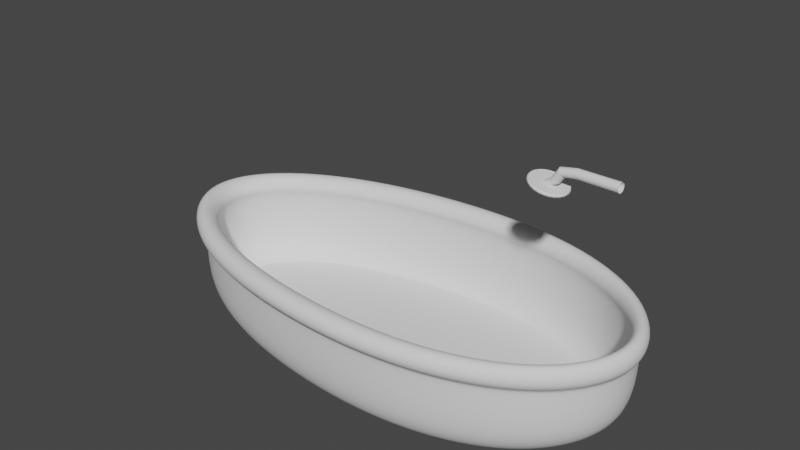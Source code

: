 # Source: ba_era.blend  (saved by Blender 2.93.20; exported with 4.5.12 LTS)
import bpy
from mathutils import Matrix  # noqa: F401  (used for matrix-valued properties, if any)

bpy.ops.wm.read_factory_settings(use_empty=True)
scene = bpy.context.scene
scene.name = 'Scene'

# ---- collections
col_collection = bpy.data.collections.new('Collection'); scene.collection.children.link(col_collection)

# ---- world
world_world = bpy.data.worlds.new('World'); scene.world = world_world
world_world.use_nodes = True; world_world.node_tree.nodes.clear()
_N = world_world.node_tree.nodes; _L = world_world.node_tree.links
n0 = _N.new('ShaderNodeOutputWorld'); n0.name = 'World Output'; n0.location = (300, 300)
n1 = _N.new('ShaderNodeBackground'); n1.name = 'Background'; n1.location = (10, 300)
n1.inputs[0].default_value = (0.05088, 0.05088, 0.05088, 1.0)
_L.new(n1.outputs[0], n0.inputs[0])
n0.is_active_output = True
world_world.color = (0.05088, 0.05088, 0.05088)
world_world.use_sun_shadow = False
world_world.sun_shadow_jitter_overblur = 0.0

# ---- meshes
me_torus = bpy.data.meshes.new('Torus')
me_torus.from_pydata([(4.093, 0.0, 0.0), (4.058, 0.0, 0.1221), (3.976, 0.0, 0.1871), (3.888, 0.0, 0.1645), (3.834, 0.0, 0.06498), (3.838, 0.0, -0.06498), (3.897, 0.0, -0.1645), (3.986, 0.0, -0.1871), (4.064, 0.0, -0.1221), (3.956, 0.5539, 0.0), (3.923, 0.5424, 0.1221), (3.847, 0.5132, 0.1871), (3.765, 0.4801, 0.1645), (3.715, 0.4585, 0.06498), (3.718, 0.4585, -0.06498), (3.773, 0.4801, -0.1645), (3.856, 0.5132, -0.1871), (3.929, 0.5424, -0.1221), (3.59, 1.07, 0.0), (3.563, 1.048, 0.1221), (3.503, 0.9915, 0.1871), (3.438, 0.9275, 0.1645), (3.4, 0.8857, 0.06498), (3.402, 0.8857, -0.06498), (3.445, 0.9275, -0.1645), (3.51, 0.9915, -0.1871), (3.568, 1.048, -0.1221), (3.029, 1.513, 0.0), (3.012, 1.482, 0.1221), (2.974, 1.402, 0.1871), (2.937, 1.312, 0.1645), (2.916, 1.253, 0.06498), (2.918, 1.253, -0.06498), (2.942, 1.312, -0.1645), (2.98, 1.402, -0.1871), (3.016, 1.482, -0.1221), (2.296, 1.853, 0.0), (2.291, 1.815, 0.1221), (2.284, 1.717, 0.1871), (2.281, 1.606, 0.1645), (2.283, 1.534, 0.06498), (2.285, 1.534, -0.06498), (2.286, 1.606, -0.1645), (2.289, 1.717, -0.1871), (2.294, 1.815, -0.1221), (1.436, 2.067, 0.0), (1.444, 2.024, 0.1221), (1.469, 1.915, 0.1871), (1.505, 1.792, 0.1645), (1.533, 1.711, 0.06498), (1.535, 1.711, -0.06498), (1.51, 1.792, -0.1645), (1.474, 1.915, -0.1871), (1.447, 2.024, -0.1221), (0.4649, 2.14, 0.0), (0.4801, 2.096, 0.1221), (0.5294, 1.983, 0.1871), (0.5955, 1.855, 0.1645), (0.6461, 1.771, 0.06498), (0.6509, 1.771, -0.06498), (0.6073, 1.855, -0.1645), (0.5419, 1.983, -0.1871), (0.4877, 2.096, -0.1221), (-0.6599, 2.067, 0.0), (-0.6413, 2.024, 0.1221), (-0.5754, 1.915, 0.1871), (-0.483, 1.792, 0.1645), (-0.4099, 1.711, 0.06498), (-0.4022, 1.711, -0.06498), (-0.4639, 1.792, -0.1645), (-0.5548, 1.915, -0.1871), (-0.6285, 2.024, -0.1221), (-1.735, 1.853, 0.0), (-1.715, 1.815, 0.1221), (-1.641, 1.717, 0.1871), (-1.534, 1.606, 0.1645), (-1.446, 1.534, 0.06498), (-1.436, 1.534, -0.06498), (-1.509, 1.606, -0.1645), (-1.614, 1.717, -0.1871), (-1.698, 1.815, -0.1221), (-2.649, 1.513, 0.0), (-2.629, 1.482, 0.1221), (-2.55, 1.402, 0.1871), (-2.433, 1.312, 0.1645), (-2.337, 1.253, 0.06498), (-2.325, 1.253, -0.06498), (-2.402, 1.312, -0.1645), (-2.516, 1.402, -0.1871), (-2.608, 1.482, -0.1221), (-3.358, 1.07, 0.0), (-3.336, 1.048, 0.1221), (-3.249, 0.9915, 0.1871), (-3.122, 0.9275, 0.1645), (-3.019, 0.8857, 0.06498), (-3.004, 0.8857, -0.06498), (-3.086, 0.9275, -0.1645), (-3.209, 0.9915, -0.1871), (-3.31, 1.048, -0.1221), (-3.828, 0.5539, 0.0), (-3.801, 0.5424, 0.1221), (-3.702, 0.5132, 0.1871), (-3.564, 0.4801, 0.1645), (-3.454, 0.4585, 0.06498), (-3.437, 0.4585, -0.06498), (-3.522, 0.4801, -0.1645), (-3.655, 0.5132, -0.1871), (-3.771, 0.5424, -0.1221), (-4.001, 1.871e-07, 0.0), (-3.972, 1.832e-07, 0.1221), (-3.866, 1.734e-07, 0.1871), (-3.721, 1.622e-07, 0.1645), (-3.606, 1.549e-07, 0.06498), (-3.588, 1.549e-07, -0.06498), (-3.675, 1.622e-07, -0.1645), (-3.814, 1.734e-07, -0.1871), (-3.939, 1.832e-07, -0.1221), (-3.828, -0.5539, 0.0), (-3.801, -0.5424, 0.1221), (-3.702, -0.5132, 0.1871), (-3.564, -0.4801, 0.1645), (-3.454, -0.4585, 0.06498), (-3.438, -0.4585, -0.06498), (-3.522, -0.4801, -0.1645), (-3.655, -0.5132, -0.1871), (-3.771, -0.5424, -0.1221), (-3.358, -1.07, 0.0), (-3.337, -1.048, 0.1221), (-3.251, -0.9915, 0.1871), (-3.126, -0.9275, 0.1645), (-3.024, -0.8857, 0.06498), (-3.009, -0.8857, -0.06498), (-3.09, -0.9275, -0.1645), (-3.21, -0.9915, -0.1871), (-3.311, -1.048, -0.1221), (-2.651, -1.513, 0.0), (-2.631, -1.482, 0.1221), (-2.552, -1.402, 0.1871), (-2.436, -1.312, 0.1645), (-2.34, -1.253, 0.06498), (-2.328, -1.253, -0.06498), (-2.406, -1.312, -0.1645), (-2.519, -1.402, -0.1871), (-2.61, -1.482, -0.1221), (-1.727, -1.853, 0.0), (-1.707, -1.815, 0.1221), (-1.633, -1.717, 0.1871), (-1.524, -1.606, 0.1645), (-1.437, -1.534, 0.06498), (-1.427, -1.534, -0.06498), (-1.501, -1.606, -0.1645), (-1.607, -1.717, -0.1871), (-1.691, -1.815, -0.1221), (-0.6302, -2.067, 0.0), (-0.6106, -2.024, 0.1221), (-0.5436, -1.915, 0.1871), (-0.4508, -1.792, 0.1645), (-0.3782, -1.711, 0.06498), (-0.3715, -1.711, -0.06498), (-0.4343, -1.792, -0.1645), (-0.5258, -1.915, -0.1871), (-0.5995, -2.024, -0.1221), (0.519, -2.14, 0.0), (0.5351, -2.096, 0.1221), (0.5843, -1.983, 0.1871), (0.6505, -1.855, 0.1645), (0.7026, -1.771, 0.06498), (0.7059, -1.771, -0.06498), (0.6587, -1.855, -0.1645), (0.593, -1.983, -0.1871), (0.5403, -2.096, -0.1221), (1.501, -2.067, 0.0), (1.51, -2.024, 0.1221), (1.537, -1.915, 0.1871), (1.573, -1.792, 0.1645), (1.601, -1.711, 0.06498), (1.601, -1.711, -0.06498), (1.574, -1.792, -0.1645), (1.538, -1.915, -0.1871), (1.511, -2.024, -0.1221), (2.378, -1.853, 0.0), (2.374, -1.815, 0.1221), (2.366, -1.717, 0.1871), (2.361, -1.606, 0.1645), (2.361, -1.534, 0.06498), (2.361, -1.534, -0.06498), (2.362, -1.606, -0.1645), (2.366, -1.717, -0.1871), (2.374, -1.815, -0.1221), (3.101, -1.513, 0.0), (3.085, -1.482, 0.1221), (3.047, -1.402, 0.1871), (3.007, -1.312, 0.1645), (2.984, -1.253, 0.06498), (2.985, -1.253, -0.06498), (3.01, -1.312, -0.1645), (3.05, -1.402, -0.1871), (3.086, -1.482, -0.1221), (3.638, -1.07, 0.0), (3.613, -1.048, 0.1221), (3.552, -0.9915, 0.1871), (3.487, -0.9275, 0.1645), (3.447, -0.8857, 0.06498), (3.449, -0.8857, -0.06498), (3.492, -0.9275, -0.1645), (3.557, -0.9915, -0.1871), (3.616, -1.048, -0.1221), (3.979, -0.5539, 0.0), (3.946, -0.5424, 0.1221), (3.871, -0.5132, 0.1871), (3.789, -0.4801, 0.1645), (3.738, -0.4585, 0.06498), (3.741, -0.4585, -0.06498), (3.796, -0.4801, -0.1645), (3.879, -0.5132, -0.1871), (3.951, -0.5424, -0.1221), (3.415, 0.9263, -1.076), (3.48, 0.9903, -1.098), (0.5771, 1.854, -1.076), (-0.4941, 1.791, -1.076), (0.5117, 1.982, -1.098), (-0.585, 1.914, -1.098), (2.255, 1.605, -1.076), (1.479, 1.791, -1.076), (-0.5559, -1.917, -1.098), (0.5628, -1.984, -1.098), (-2.436, -1.313, -1.076), (-1.531, -1.608, -1.076), (-3.116, 0.9263, -1.076), (-3.239, 0.9903, -1.098), (-1.637, -1.719, -1.098), (-2.546, 1.401, -1.098), (-1.539, 1.605, -1.076), (2.336, -1.719, -1.098), (3.019, -1.403, -1.098), (0.6285, -1.856, -1.076), (1.544, -1.793, -1.076), (3.461, -0.9287, -1.076), (3.527, -0.9927, -1.098), (3.826, 0.512, -1.098), (-3.845, -0.001196, -1.098), (-3.685, -0.5144, -1.098), (2.98, -1.313, -1.076), (2.912, 1.31, -1.076), (2.95, 1.401, -1.098), (2.259, 1.716, -1.098), (1.444, 1.914, -1.098), (-2.549, -1.403, -1.098), (-3.552, 0.4789, -1.076), (-3.685, 0.512, -1.098), (-3.552, -0.4813, -1.076), (-3.12, -0.9287, -1.076), (1.508, -1.917, -1.098), (-1.644, 1.716, -1.098), (-0.4645, -1.793, -1.076), (3.765, -0.4813, -1.076), (3.848, -0.5144, -1.098), (3.867, -0.001196, -1.076), (3.956, -0.001196, -1.098), (-2.433, 1.31, -1.076), (2.332, -1.608, -1.076), (-3.706, -0.001196, -1.076), (3.743, 0.4789, -1.076), (-3.24, -0.9927, -1.098), (3.011, 0.809, -1.404), (3.068, 0.8649, -1.424), (0.531, 1.619, -1.404), (-0.4051, 1.564, -1.404), (0.4739, 1.731, -1.424), (-0.4845, 1.672, -1.424), (1.998, 1.402, -1.404), (1.32, 1.564, -1.404), (-0.4591, -1.675, -1.424), (0.5185, -1.734, -1.424), (-2.102, -1.148, -1.404), (-1.311, -1.405, -1.404), (-2.697, 0.809, -1.404), (-2.803, 0.8649, -1.424), (-1.404, -1.502, -1.424), (-2.198, 1.224, -1.424), (-1.318, 1.402, -1.404), (2.068, -1.502, -1.424), (2.665, -1.227, -1.424), (0.5759, -1.622, -1.404), (1.376, -1.567, -1.404), (3.051, -0.812, -1.404), (3.109, -0.8679, -1.424), (3.37, 0.447, -1.424), (-3.333, -0.001496, -1.424), (-3.193, -0.45, -1.424), (2.631, -1.148, -1.404), (2.571, 1.145, -1.404), (2.605, 1.224, -1.424), (2.0, 1.499, -1.424), (1.289, 1.672, -1.424), (-2.201, -1.227, -1.424), (-3.078, 0.418, -1.404), (-3.193, 0.447, -1.424), (-3.078, -0.421, -1.404), (-2.7, -0.812, -1.404), (1.344, -1.675, -1.424), (-1.41, 1.499, -1.424), (-0.3792, -1.567, -1.404), (3.317, -0.421, -1.404), (3.39, -0.45, -1.424), (3.406, -0.001496, -1.404), (3.484, -0.001496, -1.424), (-2.099, 1.145, -1.404), (2.064, -1.405, -1.404), (-3.211, -0.001496, -1.404), (3.298, 0.418, -1.404), (-2.805, -0.8679, -1.424), (-3.188, -0.435, -1.328), (-2.797, -0.8391, -1.328), (1.415, -1.62, -1.328), (2.126, -1.452, -1.328), (-0.4258, 1.617, -1.328), (-3.188, 0.4322, -1.328), (2.057, 1.449, -1.328), (-2.794, 0.8362, -1.328), (-1.369, 1.449, -1.328), (-2.176, 1.183, -1.328), (3.105, 0.8362, -1.328), (2.65, 1.183, -1.328), (-2.179, -1.186, -1.328), (2.712, -1.186, -1.328), (0.5881, -1.677, -1.328), (3.513, -0.001426, -1.328), (3.421, -0.435, -1.328), (0.5417, 1.674, -1.328), (1.357, 1.617, -1.328), (3.401, 0.4322, -1.328), (3.147, -0.8391, -1.328), (-0.399, -1.62, -1.328), (-1.362, -1.452, -1.328), (-3.326, -0.001426, -1.328), (-3.213, -0.4382, -1.31), (1.424, -1.632, -1.31), (-0.4305, 1.629, -1.31), (-1.381, 1.46, -1.31), (3.126, 0.8425, -1.31), (0.5909, -1.689, -1.31), (3.445, -0.4382, -1.31), (0.5441, 1.686, -1.31), (1.365, 1.629, -1.31), (-1.374, -1.463, -1.31), (-2.82, -0.8453, -1.31), (2.141, -1.463, -1.31), (-3.213, 0.4354, -1.31), (2.071, 1.46, -1.31), (-2.816, 0.8425, -1.31), (-2.194, 1.192, -1.31), (2.669, 1.192, -1.31), (-2.197, -1.195, -1.31), (2.73, -1.195, -1.31), (3.537, -0.00141, -1.31), (3.425, 0.4354, -1.31), (3.168, -0.8453, -1.31), (-0.4035, -1.632, -1.31), (-3.353, -0.00141, -1.31), (-2.522, -1.402, -0.2695), (-3.213, -0.9916, -0.2695), (1.535, -1.916, -0.2695), (0.5902, -1.983, -0.2695), (-2.519, 1.402, -0.2695), (-1.617, 1.717, -0.2695), (-0.5285, -1.916, -0.2695), (-1.609, -1.717, -0.2695), (3.854, 0.5131, -0.2695), (3.983, -0.0001082, -0.2695), (2.364, -1.717, -0.2695), (3.047, -1.402, -0.2695), (-3.657, 0.5131, -0.2695), (-3.817, -0.000108, -0.2695), (3.508, 0.9914, -0.2695), (2.978, 1.402, -0.2695), (-3.211, 0.9914, -0.2695), (0.5392, 1.983, -0.2695), (-0.5575, 1.915, -0.2695), (2.286, 1.717, -0.2695), (1.472, 1.915, -0.2695), (3.876, -0.5133, -0.2695), (3.555, -0.9916, -0.2695), (-3.657, -0.5133, -0.2695)], [], [(0, 9, 10, 1), (1, 10, 11, 2), (2, 11, 12, 3), (3, 12, 13, 4), (4, 13, 14, 5), (5, 14, 15, 6), (378, 377, 220, 221), (7, 16, 17, 8), (8, 17, 9, 0), (9, 18, 19, 10), (10, 19, 20, 11), (11, 20, 21, 12), (12, 21, 22, 13), (13, 22, 23, 14), (14, 23, 24, 15), (372, 376, 229, 249), (16, 25, 26, 17), (17, 26, 18, 9), (18, 27, 28, 19), (19, 28, 29, 20), (20, 29, 30, 21), (21, 30, 31, 22), (22, 31, 32, 23), (23, 32, 33, 24), (370, 362, 252, 233), (25, 34, 35, 26), (26, 35, 27, 18), (27, 36, 37, 28), (28, 37, 38, 29), (29, 38, 39, 30), (30, 39, 40, 31), (31, 40, 41, 32), (32, 41, 42, 33), (195, 204, 237, 242), (34, 43, 44, 35), (35, 44, 36, 27), (36, 45, 46, 37), (37, 46, 47, 38), (38, 47, 48, 39), (39, 48, 49, 40), (40, 49, 50, 41), (41, 50, 51, 42), (375, 374, 217, 244), (43, 52, 53, 44), (44, 53, 45, 36), (45, 54, 55, 46), (46, 55, 56, 47), (47, 56, 57, 48), (48, 57, 58, 49), (49, 58, 59, 50), (50, 59, 60, 51), (204, 213, 255, 237), (52, 61, 62, 53), (53, 62, 54, 45), (54, 63, 64, 55), (55, 64, 65, 56), (56, 65, 66, 57), (57, 66, 67, 58), (58, 67, 68, 59), (59, 68, 69, 60), (373, 372, 249, 240), (61, 70, 71, 62), (62, 71, 63, 54), (63, 72, 73, 64), (64, 73, 74, 65), (65, 74, 75, 66), (66, 75, 76, 67), (67, 76, 77, 68), (68, 77, 78, 69), (114, 123, 250, 261), (70, 79, 80, 71), (71, 80, 72, 63), (72, 81, 82, 73), (73, 82, 83, 74), (74, 83, 84, 75), (75, 84, 85, 76), (76, 85, 86, 77), (77, 86, 87, 78), (371, 370, 233, 234), (79, 88, 89, 80), (80, 89, 81, 72), (81, 90, 91, 82), (82, 91, 92, 83), (83, 92, 93, 84), (84, 93, 94, 85), (85, 94, 95, 86), (86, 95, 96, 87), (123, 132, 251, 250), (88, 97, 98, 89), (89, 98, 90, 81), (90, 99, 100, 91), (91, 100, 101, 92), (92, 101, 102, 93), (93, 102, 103, 94), (94, 103, 104, 95), (95, 104, 105, 96), (360, 361, 263, 247), (97, 106, 107, 98), (98, 107, 99, 90), (99, 108, 109, 100), (100, 109, 110, 101), (101, 110, 111, 102), (102, 111, 112, 103), (103, 112, 113, 104), (104, 113, 114, 105), (362, 363, 225, 252), (106, 115, 116, 107), (107, 116, 108, 99), (108, 117, 118, 109), (109, 118, 119, 110), (110, 119, 120, 111), (111, 120, 121, 112), (112, 121, 122, 113), (113, 122, 123, 114), (141, 150, 227, 226), (115, 124, 125, 116), (116, 125, 117, 108), (117, 126, 127, 118), (118, 127, 128, 119), (119, 128, 129, 120), (120, 129, 130, 121), (121, 130, 131, 122), (122, 131, 132, 123), (69, 78, 232, 219), (124, 133, 134, 125), (125, 134, 126, 117), (126, 135, 136, 127), (127, 136, 137, 128), (128, 137, 138, 129), (129, 138, 139, 130), (130, 139, 140, 131), (131, 140, 141, 132), (15, 24, 216, 262), (133, 142, 143, 134), (134, 143, 135, 126), (135, 144, 145, 136), (136, 145, 146, 137), (137, 146, 147, 138), (138, 147, 148, 139), (139, 148, 149, 140), (140, 149, 150, 141), (51, 60, 218, 223), (142, 151, 152, 143), (143, 152, 144, 135), (144, 153, 154, 145), (145, 154, 155, 146), (146, 155, 156, 147), (147, 156, 157, 148), (148, 157, 158, 149), (149, 158, 159, 150), (132, 141, 226, 251), (151, 160, 161, 152), (152, 161, 153, 144), (153, 162, 163, 154), (154, 163, 164, 155), (155, 164, 165, 156), (156, 165, 166, 157), (157, 166, 167, 158), (158, 167, 168, 159), (60, 69, 219, 218), (160, 169, 170, 161), (161, 170, 162, 153), (162, 171, 172, 163), (163, 172, 173, 164), (164, 173, 174, 165), (165, 174, 175, 166), (166, 175, 176, 167), (167, 176, 177, 168), (96, 105, 248, 228), (169, 178, 179, 170), (170, 179, 171, 162), (171, 180, 181, 172), (172, 181, 182, 173), (173, 182, 183, 174), (174, 183, 184, 175), (175, 184, 185, 176), (176, 185, 186, 177), (177, 186, 260, 236), (178, 187, 188, 179), (179, 188, 180, 171), (180, 189, 190, 181), (181, 190, 191, 182), (182, 191, 192, 183), (183, 192, 193, 184), (184, 193, 194, 185), (185, 194, 195, 186), (105, 114, 261, 248), (187, 196, 197, 188), (188, 197, 189, 180), (189, 198, 199, 190), (190, 199, 200, 191), (191, 200, 201, 192), (192, 201, 202, 193), (193, 202, 203, 194), (194, 203, 204, 195), (364, 365, 253, 231), (196, 205, 206, 197), (197, 206, 198, 189), (198, 207, 208, 199), (199, 208, 209, 200), (200, 209, 210, 201), (201, 210, 211, 202), (202, 211, 212, 203), (203, 212, 213, 204), (366, 367, 230, 224), (205, 214, 215, 206), (206, 215, 207, 198), (207, 0, 1, 208), (208, 1, 2, 209), (209, 2, 3, 210), (210, 3, 4, 211), (211, 4, 5, 212), (212, 5, 6, 213), (368, 369, 258, 239), (214, 7, 8, 215), (215, 8, 0, 207), (217, 239, 287, 265), (231, 253, 301, 279), (253, 221, 269, 301), (258, 256, 304, 306), (328, 327, 305, 303), (326, 314, 284, 283), (315, 325, 290, 308), (234, 233, 281, 282), (313, 324, 274, 299), (312, 313, 299, 298), (314, 315, 308, 284), (316, 320, 280, 267), (224, 230, 278, 272), (319, 317, 296, 276), (256, 238, 286, 304), (229, 231, 279, 277), (323, 318, 270, 291), (321, 319, 276, 307), (238, 234, 282, 286), (220, 246, 294, 268), (230, 247, 295, 278), (240, 249, 297, 288), (320, 321, 307, 280), (322, 323, 291, 264), (380, 379, 245, 246), (374, 368, 239, 217), (150, 159, 254, 227), (87, 96, 228, 259), (369, 381, 256, 258), (168, 177, 236, 235), (381, 382, 238, 256), (159, 168, 235, 254), (377, 380, 246, 220), (6, 15, 262, 257), (78, 87, 259, 232), (361, 383, 241, 263), (213, 6, 257, 255), (365, 378, 221, 253), (383, 373, 240, 241), (382, 371, 234, 238), (42, 51, 223, 222), (24, 33, 243, 216), (33, 42, 222, 243), (376, 364, 231, 229), (363, 366, 224, 225), (186, 195, 242, 260), (379, 375, 244, 245), (367, 360, 247, 230), (305, 310, 287, 306), (310, 264, 265, 287), (264, 291, 292, 265), (291, 270, 293, 292), (270, 271, 294, 293), (271, 266, 268, 294), (266, 267, 269, 268), (267, 280, 301, 269), (280, 307, 279, 301), (307, 276, 277, 279), (276, 296, 297, 277), (296, 309, 288, 297), (309, 298, 289, 288), (298, 299, 311, 289), (299, 274, 295, 311), (274, 275, 278, 295), (275, 302, 272, 278), (302, 283, 273, 272), (283, 284, 300, 273), (284, 308, 281, 300), (308, 290, 282, 281), (290, 285, 286, 282), (285, 303, 304, 286), (303, 305, 306, 304), (244, 217, 265, 292), (245, 244, 292, 293), (329, 316, 267, 266), (330, 329, 266, 271), (241, 240, 288, 289), (327, 331, 310, 305), (331, 322, 264, 310), (252, 225, 273, 300), (233, 252, 300, 281), (325, 332, 285, 290), (263, 241, 289, 311), (247, 263, 311, 295), (221, 220, 268, 269), (334, 333, 302, 275), (333, 326, 283, 302), (317, 335, 309, 296), (335, 312, 298, 309), (318, 330, 271, 270), (332, 328, 303, 285), (225, 224, 272, 273), (246, 245, 293, 294), (324, 334, 275, 274), (249, 229, 277, 297), (239, 258, 306, 287), (353, 345, 334, 324), (357, 342, 328, 332), (349, 344, 330, 318), (359, 336, 312, 335), (348, 359, 335, 317), (358, 341, 326, 333), (345, 358, 333, 334), (354, 357, 332, 325), (356, 340, 322, 331), (355, 356, 331, 327), (344, 343, 329, 330), (343, 338, 316, 329), (340, 352, 323, 322), (339, 351, 321, 320), (351, 350, 319, 321), (352, 349, 318, 323), (350, 348, 317, 319), (338, 339, 320, 316), (337, 347, 315, 314), (336, 346, 313, 312), (346, 353, 324, 313), (347, 354, 325, 315), (341, 337, 314, 326), (342, 355, 327, 328), (334, 333, 326, 314, 315, 325, 332, 328, 327, 331, 322, 323, 318, 330, 329, 316, 320, 321, 319, 317, 335, 312, 313, 324), (271, 266, 267, 280, 307, 276, 296, 309, 298, 299, 274, 275, 302, 283, 284, 308, 290, 285, 303, 305, 310, 264, 291, 270), (255, 257, 355, 342), (235, 236, 337, 341), (260, 242, 354, 347), (251, 226, 353, 346), (250, 251, 346, 336), (236, 260, 347, 337), (219, 232, 339, 338), (228, 248, 348, 350), (243, 222, 349, 352), (259, 228, 350, 351), (232, 259, 351, 339), (216, 243, 352, 340), (218, 219, 338, 343), (223, 218, 343, 344), (257, 262, 356, 355), (262, 216, 340, 356), (242, 237, 357, 354), (227, 254, 358, 345), (254, 235, 341, 358), (248, 261, 359, 348), (261, 250, 336, 359), (222, 223, 344, 349), (237, 255, 342, 357), (226, 227, 345, 353), (151, 142, 360, 367), (43, 34, 375, 379), (169, 160, 366, 363), (97, 88, 364, 376), (205, 196, 371, 382), (124, 115, 373, 383), (79, 70, 378, 365), (133, 124, 383, 361), (61, 52, 380, 377), (214, 205, 382, 381), (7, 214, 381, 369), (25, 16, 368, 374), (52, 43, 379, 380), (16, 7, 369, 368), (160, 151, 367, 366), (88, 79, 365, 364), (178, 169, 363, 362), (142, 133, 361, 360), (196, 187, 370, 371), (115, 106, 372, 373), (34, 25, 374, 375), (187, 178, 362, 370), (106, 97, 376, 372), (70, 61, 377, 378)])
me_torus.polygons.foreach_set('use_smooth', [1, 1, 1, 1, 1, 1, 1, 1, 1, 1, 1, 1, 1, 1, 1, 1, 1, 1, 1, 1, 1, 1, 1, 1, 1, 1, 1, 1, 1, 1, 1, 1, 1, 1, 1, 1, 1, 1, 1, 1, 1, 1, 1, 1, 1, 1, 1, 1, 1, 1, 1, 1, 1, 1, 1, 1, 1, 1, 1, 1, 1, 1, 1, 1, 1, 1, 1, 1, 1, 1, 1, 1, 1, 1, 1, 1, 1, 1, 1, 1, 1, 1, 1, 1, 1, 1, 1, 1, 1, 1, 1, 1, 1, 1, 1, 1, 1, 1, 1, 1, 1, 1, 1, 1, 1, 1, 1, 1, 1, 1, 1, 1, 1, 1, 1, 1, 1, 1, 1, 1, 1, 1, 1, 1, 1, 1, 1, 1, 1, 1, 1, 1, 1, 1, 1, 1, 1, 1, 1, 1, 1, 1, 1, 1, 1, 1, 1, 1, 1, 1, 1, 1, 1, 1, 1, 1, 1, 1, 1, 1, 1, 1, 1, 1, 1, 1, 1, 1, 1, 1, 1, 1, 1, 1, 1, 1, 1, 1, 1, 1, 1, 1, 1, 1, 1, 1, 1, 1, 1, 1, 1, 1, 1, 1, 1, 1, 1, 1, 1, 1, 1, 1, 1, 1, 1, 1, 1, 1, 1, 1, 1, 1, 1, 1, 1, 1, 1, 1, 1, 1, 1, 1, 1, 1, 1, 1, 1, 1, 1, 1, 1, 1, 1, 1, 1, 1, 1, 1, 1, 1, 1, 1, 1, 1, 1, 1, 1, 1, 1, 1, 1, 1, 1, 1, 1, 1, 1, 1, 1, 1, 1, 1, 1, 1, 1, 1, 1, 1, 1, 1, 1, 1, 1, 1, 1, 1, 1, 1, 1, 1, 1, 1, 1, 1, 1, 1, 1, 1, 1, 1, 1, 1, 1, 1, 1, 1, 1, 1, 1, 1, 1, 1, 1, 1, 1, 1, 1, 1, 1, 1, 1, 1, 1, 1, 1, 1, 1, 1, 1, 1, 1, 1, 1, 1, 1, 1, 1, 1, 1, 1, 1, 1, 1, 1, 1, 1, 0, 0, 1, 1, 1, 1, 1, 1, 1, 1, 1, 1, 1, 1, 1, 1, 1, 1, 1, 1, 1, 1, 1, 1, 1, 1, 1, 1, 1, 1, 1, 1, 1, 1, 1, 1, 1, 1, 1, 1, 1, 1, 1, 1, 1, 1, 1, 1, 1, 1])
_uv = me_torus.uv_layers.new(name='UVMap')
_uv.uv.foreach_set('vector', [0.5, 0.5556, 0.5417, 0.5556, 0.5417, 0.6667, 0.5, 0.6667, 0.5, 0.6667, 0.5417, 0.6667, 0.5417, 0.7778, 0.5, 0.7778, 0.5, 0.7778, 0.5417, 0.7778, 0.5417, 0.8889, 0.5, 0.8889, 0.5, 0.8889, 0.5417, 0.8889, 0.5417, 1.0, 0.5, 1.0, 0.5, 2.22e-16, 0.5417, 2.22e-16, 0.5417, 0.1111, 0.5, 0.1111, 0.5, 0.1111, 0.5417, 0.1111, 0.5417, 0.2222, 0.5, 0.2222, 0.7917, 0.3333, 0.75, 0.3333, 0.75, 0.3333, 0.7917, 0.3333, 0.5, 0.3333, 0.5417, 0.3333, 0.5417, 0.4444, 0.5, 0.4444, 0.5, 0.4444, 0.5417, 0.4444, 0.5417, 0.5556, 0.5, 0.5556, 0.5417, 0.5556, 0.5833, 0.5556, 0.5833, 0.6667, 0.5417, 0.6667, 0.5417, 0.6667, 0.5833, 0.6667, 0.5833, 0.7778, 0.5417, 0.7778, 0.5417, 0.7778, 0.5833, 0.7778, 0.5833, 0.8889, 0.5417, 0.8889, 0.5417, 0.8889, 0.5833, 0.8889, 0.5833, 1.0, 0.5417, 1.0, 0.5417, 2.22e-16, 0.5833, 2.22e-16, 0.5833, 0.1111, 0.5417, 0.1111, 0.5417, 0.1111, 0.5833, 0.1111, 0.5833, 0.2222, 0.5417, 0.2222, 0.9583, 0.3333, 0.9167, 0.3333, 0.9167, 0.3333, 0.9583, 0.3333, 0.5417, 0.3333, 0.5833, 0.3333, 0.5833, 0.4444, 0.5417, 0.4444, 0.5417, 0.4444, 0.5833, 0.4444, 0.5833, 0.5556, 0.5417, 0.5556, 0.5833, 0.5556, 0.625, 0.5556, 0.625, 0.6667, 0.5833, 0.6667, 0.5833, 0.6667, 0.625, 0.6667, 0.625, 0.7778, 0.5833, 0.7778, 0.5833, 0.7778, 0.625, 0.7778, 0.625, 0.8889, 0.5833, 0.8889, 0.5833, 0.8889, 0.625, 0.8889, 0.625, 1.0, 0.5833, 1.0, 0.5833, 2.22e-16, 0.625, 2.22e-16, 0.625, 0.1111, 0.5833, 0.1111, 0.5833, 0.1111, 0.625, 0.1111, 0.625, 0.2222, 0.5833, 0.2222, 0.3333, 0.3333, 0.2917, 0.3333, 0.2917, 0.3333, 0.3333, 0.3333, 0.5833, 0.3333, 0.625, 0.3333, 0.625, 0.4444, 0.5833, 0.4444, 0.5833, 0.4444, 0.625, 0.4444, 0.625, 0.5556, 0.5833, 0.5556, 0.625, 0.5556, 0.6667, 0.5556, 0.6667, 0.6667, 0.625, 0.6667, 0.625, 0.6667, 0.6667, 0.6667, 0.6667, 0.7778, 0.625, 0.7778, 0.625, 0.7778, 0.6667, 0.7778, 0.6667, 0.8889, 0.625, 0.8889, 0.625, 0.8889, 0.6667, 0.8889, 0.6667, 1.0, 0.625, 1.0, 0.625, 2.22e-16, 0.6667, 2.22e-16, 0.6667, 0.1111, 0.625, 0.1111, 0.625, 0.1111, 0.6667, 0.1111, 0.6667, 0.2222, 0.625, 0.2222, 0.375, 0.2222, 0.4167, 0.2222, 0.4167, 0.2222, 0.375, 0.2222, 0.625, 0.3333, 0.6667, 0.3333, 0.6667, 0.4444, 0.625, 0.4444, 0.625, 0.4444, 0.6667, 0.4444, 0.6667, 0.5556, 0.625, 0.5556, 0.6667, 0.5556, 0.7083, 0.5556, 0.7083, 0.6667, 0.6667, 0.6667, 0.6667, 0.6667, 0.7083, 0.6667, 0.7083, 0.7778, 0.6667, 0.7778, 0.6667, 0.7778, 0.7083, 0.7778, 0.7083, 0.8889, 0.6667, 0.8889, 0.6667, 0.8889, 0.7083, 0.8889, 0.7083, 1.0, 0.6667, 1.0, 0.6667, 2.22e-16, 0.7083, 2.22e-16, 0.7083, 0.1111, 0.6667, 0.1111, 0.6667, 0.1111, 0.7083, 0.1111, 0.7083, 0.2222, 0.6667, 0.2222, 0.625, 0.3333, 0.5833, 0.3333, 0.5833, 0.3333, 0.625, 0.3333, 0.6667, 0.3333, 0.7083, 0.3333, 0.7083, 0.4444, 0.6667, 0.4444, 0.6667, 0.4444, 0.7083, 0.4444, 0.7083, 0.5556, 0.6667, 0.5556, 0.7083, 0.5556, 0.75, 0.5556, 0.75, 0.6667, 0.7083, 0.6667, 0.7083, 0.6667, 0.75, 0.6667, 0.75, 0.7778, 0.7083, 0.7778, 0.7083, 0.7778, 0.75, 0.7778, 0.75, 0.8889, 0.7083, 0.8889, 0.7083, 0.8889, 0.75, 0.8889, 0.75, 1.0, 0.7083, 1.0, 0.7083, 2.22e-16, 0.75, 2.22e-16, 0.75, 0.1111, 0.7083, 0.1111, 0.7083, 0.1111, 0.75, 0.1111, 0.75, 0.2222, 0.7083, 0.2222, 0.4167, 0.2222, 0.4583, 0.2222, 0.4583, 0.2222, 0.4167, 0.2222, 0.7083, 0.3333, 0.75, 0.3333, 0.75, 0.4444, 0.7083, 0.4444, 0.7083, 0.4444, 0.75, 0.4444, 0.75, 0.5556, 0.7083, 0.5556, 0.75, 0.5556, 0.7917, 0.5556, 0.7917, 0.6667, 0.75, 0.6667, 0.75, 0.6667, 0.7917, 0.6667, 0.7917, 0.7778, 0.75, 0.7778, 0.75, 0.7778, 0.7917, 0.7778, 0.7917, 0.8889, 0.75, 0.8889, 0.75, 0.8889, 0.7917, 0.8889, 0.7917, 1.0, 0.75, 1.0, 0.75, 2.22e-16, 0.7917, 2.22e-16, 0.7917, 0.1111, 0.75, 0.1111, 0.75, 0.1111, 0.7917, 0.1111, 0.7917, 0.2222, 0.75, 0.2222, 1.0, 0.3333, 0.9583, 0.3333, 0.9583, 0.3333, 1.0, 0.3333, 0.75, 0.3333, 0.7917, 0.3333, 0.7917, 0.4444, 0.75, 0.4444, 0.75, 0.4444, 0.7917, 0.4444, 0.7917, 0.5556, 0.75, 0.5556, 0.7917, 0.5556, 0.8333, 0.5556, 0.8333, 0.6667, 0.7917, 0.6667, 0.7917, 0.6667, 0.8333, 0.6667, 0.8333, 0.7778, 0.7917, 0.7778, 0.7917, 0.7778, 0.8333, 0.7778, 0.8333, 0.8889, 0.7917, 0.8889, 0.7917, 0.8889, 0.8333, 0.8889, 0.8333, 1.0, 0.7917, 1.0, 0.7917, 2.22e-16, 0.8333, 2.22e-16, 0.8333, 0.1111, 0.7917, 0.1111, 0.7917, 0.1111, 0.8333, 0.1111, 0.8333, 0.2222, 0.7917, 0.2222, -4.441e-16, 0.2222, 0.04167, 0.2222, 0.04167, 0.2222, -4.441e-16, 0.2222, 0.7917, 0.3333, 0.8333, 0.3333, 0.8333, 0.4444, 0.7917, 0.4444, 0.7917, 0.4444, 0.8333, 0.4444, 0.8333, 0.5556, 0.7917, 0.5556, 0.8333, 0.5556, 0.875, 0.5556, 0.875, 0.6667, 0.8333, 0.6667, 0.8333, 0.6667, 0.875, 0.6667, 0.875, 0.7778, 0.8333, 0.7778, 0.8333, 0.7778, 0.875, 0.7778, 0.875, 0.8889, 0.8333, 0.8889, 0.8333, 0.8889, 0.875, 0.8889, 0.875, 1.0, 0.8333, 1.0, 0.8333, 2.22e-16, 0.875, 2.22e-16, 0.875, 0.1111, 0.8333, 0.1111, 0.8333, 0.1111, 0.875, 0.1111, 0.875, 0.2222, 0.8333, 0.2222, 0.375, 0.3333, 0.3333, 0.3333, 0.3333, 0.3333, 0.375, 0.3333, 0.8333, 0.3333, 0.875, 0.3333, 0.875, 0.4444, 0.8333, 0.4444, 0.8333, 0.4444, 0.875, 0.4444, 0.875, 0.5556, 0.8333, 0.5556, 0.875, 0.5556, 0.9167, 0.5556, 0.9167, 0.6667, 0.875, 0.6667, 0.875, 0.6667, 0.9167, 0.6667, 0.9167, 0.7778, 0.875, 0.7778, 0.875, 0.7778, 0.9167, 0.7778, 0.9167, 0.8889, 0.875, 0.8889, 0.875, 0.8889, 0.9167, 0.8889, 0.9167, 1.0, 0.875, 1.0, 0.875, 2.22e-16, 0.9167, 2.22e-16, 0.9167, 0.1111, 0.875, 0.1111, 0.875, 0.1111, 0.9167, 0.1111, 0.9167, 0.2222, 0.875, 0.2222, 0.04167, 0.2222, 0.08333, 0.2222, 0.08333, 0.2222, 0.04167, 0.2222, 0.875, 0.3333, 0.9167, 0.3333, 0.9167, 0.4444, 0.875, 0.4444, 0.875, 0.4444, 0.9167, 0.4444, 0.9167, 0.5556, 0.875, 0.5556, 0.9167, 0.5556, 0.9583, 0.5556, 0.9583, 0.6667, 0.9167, 0.6667, 0.9167, 0.6667, 0.9583, 0.6667, 0.9583, 0.7778, 0.9167, 0.7778, 0.9167, 0.7778, 0.9583, 0.7778, 0.9583, 0.8889, 0.9167, 0.8889, 0.9167, 0.8889, 0.9583, 0.8889, 0.9583, 1.0, 0.9167, 1.0, 0.9167, 2.22e-16, 0.9583, 2.22e-16, 0.9583, 0.1111, 0.9167, 0.1111, 0.9167, 0.1111, 0.9583, 0.1111, 0.9583, 0.2222, 0.9167, 0.2222, 0.125, 0.3333, 0.08333, 0.3333, 0.08333, 0.3333, 0.125, 0.3333, 0.9167, 0.3333, 0.9583, 0.3333, 0.9583, 0.4444, 0.9167, 0.4444, 0.9167, 0.4444, 0.9583, 0.4444, 0.9583, 0.5556, 0.9167, 0.5556, 0.9583, 0.5556, 1.0, 0.5556, 1.0, 0.6667, 0.9583, 0.6667, 0.9583, 0.6667, 1.0, 0.6667, 1.0, 0.7778, 0.9583, 0.7778, 0.9583, 0.7778, 1.0, 0.7778, 1.0, 0.8889, 0.9583, 0.8889, 0.9583, 0.8889, 1.0, 0.8889, 1.0, 1.0, 0.9583, 1.0, 0.9583, 2.22e-16, 1.0, 2.22e-16, 1.0, 0.1111, 0.9583, 0.1111, 0.9583, 0.1111, 1.0, 0.1111, 1.0, 0.2222, 0.9583, 0.2222, 0.2917, 0.3333, 0.25, 0.3333, 0.25, 0.3333, 0.2917, 0.3333, 0.9583, 0.3333, 1.0, 0.3333, 1.0, 0.4444, 0.9583, 0.4444, 0.9583, 0.4444, 1.0, 0.4444, 1.0, 0.5556, 0.9583, 0.5556, -4.441e-16, 0.5556, 0.04167, 0.5556, 0.04167, 0.6667, -4.441e-16, 0.6667, -4.441e-16, 0.6667, 0.04167, 0.6667, 0.04167, 0.7778, -4.441e-16, 0.7778, -4.441e-16, 0.7778, 0.04167, 0.7778, 0.04167, 0.8889, -4.441e-16, 0.8889, -4.441e-16, 0.8889, 0.04167, 0.8889, 0.04167, 1.0, -4.441e-16, 1.0, -4.441e-16, 2.22e-16, 0.04167, 2.22e-16, 0.04167, 0.1111, -4.441e-16, 0.1111, -4.441e-16, 0.1111, 0.04167, 0.1111, 0.04167, 0.2222, -4.441e-16, 0.2222, 0.125, 0.2222, 0.1667, 0.2222, 0.1667, 0.2222, 0.125, 0.2222, -4.441e-16, 0.3333, 0.04167, 0.3333, 0.04167, 0.4444, -4.441e-16, 0.4444, -4.441e-16, 0.4444, 0.04167, 0.4444, 0.04167, 0.5556, -4.441e-16, 0.5556, 0.04167, 0.5556, 0.08333, 0.5556, 0.08333, 0.6667, 0.04167, 0.6667, 0.04167, 0.6667, 0.08333, 0.6667, 0.08333, 0.7778, 0.04167, 0.7778, 0.04167, 0.7778, 0.08333, 0.7778, 0.08333, 0.8889, 0.04167, 0.8889, 0.04167, 0.8889, 0.08333, 0.8889, 0.08333, 1.0, 0.04167, 1.0, 0.04167, 2.22e-16, 0.08333, 2.22e-16, 0.08333, 0.1111, 0.04167, 0.1111, 0.04167, 0.1111, 0.08333, 0.1111, 0.08333, 0.2222, 0.04167, 0.2222, 0.7917, 0.2222, 0.8333, 0.2222, 0.8333, 0.2222, 0.7917, 0.2222, 0.04167, 0.3333, 0.08333, 0.3333, 0.08333, 0.4444, 0.04167, 0.4444, 0.04167, 0.4444, 0.08333, 0.4444, 0.08333, 0.5556, 0.04167, 0.5556, 0.08333, 0.5556, 0.125, 0.5556, 0.125, 0.6667, 0.08333, 0.6667, 0.08333, 0.6667, 0.125, 0.6667, 0.125, 0.7778, 0.08333, 0.7778, 0.08333, 0.7778, 0.125, 0.7778, 0.125, 0.8889, 0.08333, 0.8889, 0.08333, 0.8889, 0.125, 0.8889, 0.125, 1.0, 0.08333, 1.0, 0.08333, 2.22e-16, 0.125, 2.22e-16, 0.125, 0.1111, 0.08333, 0.1111, 0.08333, 0.1111, 0.125, 0.1111, 0.125, 0.2222, 0.08333, 0.2222, 0.5417, 0.2222, 0.5833, 0.2222, 0.5833, 0.2222, 0.5417, 0.2222, 0.08333, 0.3333, 0.125, 0.3333, 0.125, 0.4444, 0.08333, 0.4444, 0.08333, 0.4444, 0.125, 0.4444, 0.125, 0.5556, 0.08333, 0.5556, 0.125, 0.5556, 0.1667, 0.5556, 0.1667, 0.6667, 0.125, 0.6667, 0.125, 0.6667, 0.1667, 0.6667, 0.1667, 0.7778, 0.125, 0.7778, 0.125, 0.7778, 0.1667, 0.7778, 0.1667, 0.8889, 0.125, 0.8889, 0.125, 0.8889, 0.1667, 0.8889, 0.1667, 1.0, 0.125, 1.0, 0.125, 2.22e-16, 0.1667, 2.22e-16, 0.1667, 0.1111, 0.125, 0.1111, 0.125, 0.1111, 0.1667, 0.1111, 0.1667, 0.2222, 0.125, 0.2222, 0.7083, 0.2222, 0.75, 0.2222, 0.75, 0.2222, 0.7083, 0.2222, 0.125, 0.3333, 0.1667, 0.3333, 0.1667, 0.4444, 0.125, 0.4444, 0.125, 0.4444, 0.1667, 0.4444, 0.1667, 0.5556, 0.125, 0.5556, 0.1667, 0.5556, 0.2083, 0.5556, 0.2083, 0.6667, 0.1667, 0.6667, 0.1667, 0.6667, 0.2083, 0.6667, 0.2083, 0.7778, 0.1667, 0.7778, 0.1667, 0.7778, 0.2083, 0.7778, 0.2083, 0.8889, 0.1667, 0.8889, 0.1667, 0.8889, 0.2083, 0.8889, 0.2083, 1.0, 0.1667, 1.0, 0.1667, 2.22e-16, 0.2083, 2.22e-16, 0.2083, 0.1111, 0.1667, 0.1111, 0.1667, 0.1111, 0.2083, 0.1111, 0.2083, 0.2222, 0.1667, 0.2222, 0.08333, 0.2222, 0.125, 0.2222, 0.125, 0.2222, 0.08333, 0.2222, 0.1667, 0.3333, 0.2083, 0.3333, 0.2083, 0.4444, 0.1667, 0.4444, 0.1667, 0.4444, 0.2083, 0.4444, 0.2083, 0.5556, 0.1667, 0.5556, 0.2083, 0.5556, 0.25, 0.5556, 0.25, 0.6667, 0.2083, 0.6667, 0.2083, 0.6667, 0.25, 0.6667, 0.25, 0.7778, 0.2083, 0.7778, 0.2083, 0.7778, 0.25, 0.7778, 0.25, 0.8889, 0.2083, 0.8889, 0.2083, 0.8889, 0.25, 0.8889, 0.25, 1.0, 0.2083, 1.0, 0.2083, 2.22e-16, 0.25, 2.22e-16, 0.25, 0.1111, 0.2083, 0.1111, 0.2083, 0.1111, 0.25, 0.1111, 0.25, 0.2222, 0.2083, 0.2222, 0.75, 0.2222, 0.7917, 0.2222, 0.7917, 0.2222, 0.75, 0.2222, 0.2083, 0.3333, 0.25, 0.3333, 0.25, 0.4444, 0.2083, 0.4444, 0.2083, 0.4444, 0.25, 0.4444, 0.25, 0.5556, 0.2083, 0.5556, 0.25, 0.5556, 0.2917, 0.5556, 0.2917, 0.6667, 0.25, 0.6667, 0.25, 0.6667, 0.2917, 0.6667, 0.2917, 0.7778, 0.25, 0.7778, 0.25, 0.7778, 0.2917, 0.7778, 0.2917, 0.8889, 0.25, 0.8889, 0.25, 0.8889, 0.2917, 0.8889, 0.2917, 1.0, 0.25, 1.0, 0.25, 2.22e-16, 0.2917, 2.22e-16, 0.2917, 0.1111, 0.25, 0.1111, 0.25, 0.1111, 0.2917, 0.1111, 0.2917, 0.2222, 0.25, 0.2222, 0.9167, 0.2222, 0.9583, 0.2222, 0.9583, 0.2222, 0.9167, 0.2222, 0.25, 0.3333, 0.2917, 0.3333, 0.2917, 0.4444, 0.25, 0.4444, 0.25, 0.4444, 0.2917, 0.4444, 0.2917, 0.5556, 0.25, 0.5556, 0.2917, 0.5556, 0.3333, 0.5556, 0.3333, 0.6667, 0.2917, 0.6667, 0.2917, 0.6667, 0.3333, 0.6667, 0.3333, 0.7778, 0.2917, 0.7778, 0.2917, 0.7778, 0.3333, 0.7778, 0.3333, 0.8889, 0.2917, 0.8889, 0.2917, 0.8889, 0.3333, 0.8889, 0.3333, 1.0, 0.2917, 1.0, 0.2917, 2.22e-16, 0.3333, 2.22e-16, 0.3333, 0.1111, 0.2917, 0.1111, 0.2917, 0.1111, 0.3333, 0.1111, 0.3333, 0.2222, 0.2917, 0.2222, 0.2917, 0.2222, 0.3333, 0.2222, 0.3333, 0.2222, 0.2917, 0.2222, 0.2917, 0.3333, 0.3333, 0.3333, 0.3333, 0.4444, 0.2917, 0.4444, 0.2917, 0.4444, 0.3333, 0.4444, 0.3333, 0.5556, 0.2917, 0.5556, 0.3333, 0.5556, 0.375, 0.5556, 0.375, 0.6667, 0.3333, 0.6667, 0.3333, 0.6667, 0.375, 0.6667, 0.375, 0.7778, 0.3333, 0.7778, 0.3333, 0.7778, 0.375, 0.7778, 0.375, 0.8889, 0.3333, 0.8889, 0.3333, 0.8889, 0.375, 0.8889, 0.375, 1.0, 0.3333, 1.0, 0.3333, 2.22e-16, 0.375, 2.22e-16, 0.375, 0.1111, 0.3333, 0.1111, 0.3333, 0.1111, 0.375, 0.1111, 0.375, 0.2222, 0.3333, 0.2222, 0.9583, 0.2222, 1.0, 0.2222, 1.0, 0.2222, 0.9583, 0.2222, 0.3333, 0.3333, 0.375, 0.3333, 0.375, 0.4444, 0.3333, 0.4444, 0.3333, 0.4444, 0.375, 0.4444, 0.375, 0.5556, 0.3333, 0.5556, 0.375, 0.5556, 0.4167, 0.5556, 0.4167, 0.6667, 0.375, 0.6667, 0.375, 0.6667, 0.4167, 0.6667, 0.4167, 0.7778, 0.375, 0.7778, 0.375, 0.7778, 0.4167, 0.7778, 0.4167, 0.8889, 0.375, 0.8889, 0.375, 0.8889, 0.4167, 0.8889, 0.4167, 1.0, 0.375, 1.0, 0.375, 2.22e-16, 0.4167, 2.22e-16, 0.4167, 0.1111, 0.375, 0.1111, 0.375, 0.1111, 0.4167, 0.1111, 0.4167, 0.2222, 0.375, 0.2222, 0.875, 0.3333, 0.8333, 0.3333, 0.8333, 0.3333, 0.875, 0.3333, 0.375, 0.3333, 0.4167, 0.3333, 0.4167, 0.4444, 0.375, 0.4444, 0.375, 0.4444, 0.4167, 0.4444, 0.4167, 0.5556, 0.375, 0.5556, 0.4167, 0.5556, 0.4583, 0.5556, 0.4583, 0.6667, 0.4167, 0.6667, 0.4167, 0.6667, 0.4583, 0.6667, 0.4583, 0.7778, 0.4167, 0.7778, 0.4167, 0.7778, 0.4583, 0.7778, 0.4583, 0.8889, 0.4167, 0.8889, 0.4167, 0.8889, 0.4583, 0.8889, 0.4583, 1.0, 0.4167, 1.0, 0.4167, 2.22e-16, 0.4583, 2.22e-16, 0.4583, 0.1111, 0.4167, 0.1111, 0.4167, 0.1111, 0.4583, 0.1111, 0.4583, 0.2222, 0.4167, 0.2222, 0.2083, 0.3333, 0.1667, 0.3333, 0.1667, 0.3333, 0.2083, 0.3333, 0.4167, 0.3333, 0.4583, 0.3333, 0.4583, 0.4444, 0.4167, 0.4444, 0.4167, 0.4444, 0.4583, 0.4444, 0.4583, 0.5556, 0.4167, 0.5556, 0.4583, 0.5556, 0.5, 0.5556, 0.5, 0.6667, 0.4583, 0.6667, 0.4583, 0.6667, 0.5, 0.6667, 0.5, 0.7778, 0.4583, 0.7778, 0.4583, 0.7778, 0.5, 0.7778, 0.5, 0.8889, 0.4583, 0.8889, 0.4583, 0.8889, 0.5, 0.8889, 0.5, 1.0, 0.4583, 1.0, 0.4583, 2.22e-16, 0.5, 2.22e-16, 0.5, 0.1111, 0.4583, 0.1111, 0.4583, 0.1111, 0.5, 0.1111, 0.5, 0.2222, 0.4583, 0.2222, 0.5417, 0.3333, 0.5, 0.3333, 0.5, 0.3333, 0.5417, 0.3333, 0.4583, 0.3333, 0.5, 0.3333, 0.5, 0.4444, 0.4583, 0.4444, 0.4583, 0.4444, 0.5, 0.4444, 0.5, 0.5556, 0.4583, 0.5556, 0.5833, 0.3333, 0.5417, 0.3333, 0.5417, 0.3333, 0.5833, 0.3333, 0.875, 0.3333, 0.8333, 0.3333, 0.8333, 0.3333, 0.875, 0.3333, 0.8333, 0.3333, 0.7917, 0.3333, 0.7917, 0.3333, 0.8333, 0.3333, 0.5, 0.3333, 0.4583, 0.3333, 0.4583, 0.3333, 0.5, 0.3333, 0.4583, 0.2222, 0.5, 0.2222, 0.5, 0.2222, 0.4583, 0.2222, 0.25, 0.2222, 0.2917, 0.2222, 0.2917, 0.2222, 0.25, 0.2222, 0.3333, 0.2222, 0.375, 0.2222, 0.375, 0.2222, 0.3333, 0.2222, 0.375, 0.3333, 0.3333, 0.3333, 0.3333, 0.3333, 0.375, 0.3333, 0.08333, 0.2222, 0.125, 0.2222, 0.125, 0.2222, 0.08333, 0.2222, 0.04167, 0.2222, 0.08333, 0.2222, 0.08333, 0.2222, 0.04167, 0.2222, 0.2917, 0.2222, 0.3333, 0.2222, 0.3333, 0.2222, 0.2917, 0.2222, 0.7917, 0.2222, 0.8333, 0.2222, 0.8333, 0.2222, 0.7917, 0.2222, 0.2083, 0.3333, 0.1667, 0.3333, 0.1667, 0.3333, 0.2083, 0.3333, 0.9167, 0.2222, 0.9583, 0.2222, 0.9583, 0.2222, 0.9167, 0.2222, 0.4583, 0.3333, 0.4167, 0.3333, 0.4167, 0.3333, 0.4583, 0.3333, 0.9167, 0.3333, 0.875, 0.3333, 0.875, 0.3333, 0.9167, 0.3333, 0.625, 0.2222, 0.6667, 0.2222, 0.6667, 0.2222, 0.625, 0.2222, 0.875, 0.2222, 0.9167, 0.2222, 0.9167, 0.2222, 0.875, 0.2222, 0.4167, 0.3333, 0.375, 0.3333, 0.375, 0.3333, 0.4167, 0.3333, 0.75, 0.3333, 0.7083, 0.3333, 0.7083, 0.3333, 0.75, 0.3333, 0.1667, 0.3333, 0.125, 0.3333, 0.125, 0.3333, 0.1667, 0.3333, 1.0, 0.3333, 0.9583, 0.3333, 0.9583, 0.3333, 1.0, 0.3333, 0.8333, 0.2222, 0.875, 0.2222, 0.875, 0.2222, 0.8333, 0.2222, 0.5833, 0.2222, 0.625, 0.2222, 0.625, 0.2222, 0.5833, 0.2222, 0.7083, 0.3333, 0.6667, 0.3333, 0.6667, 0.3333, 0.7083, 0.3333, 0.5833, 0.3333, 0.5417, 0.3333, 0.5417, 0.3333, 0.5833, 0.3333, 0.1667, 0.2222, 0.2083, 0.2222, 0.2083, 0.2222, 0.1667, 0.2222, 0.875, 0.2222, 0.9167, 0.2222, 0.9167, 0.2222, 0.875, 0.2222, 0.5, 0.3333, 0.4583, 0.3333, 0.4583, 0.3333, 0.5, 0.3333, 0.25, 0.2222, 0.2917, 0.2222, 0.2917, 0.2222, 0.25, 0.2222, 0.4583, 0.3333, 0.4167, 0.3333, 0.4167, 0.3333, 0.4583, 0.3333, 0.2083, 0.2222, 0.25, 0.2222, 0.25, 0.2222, 0.2083, 0.2222, 0.75, 0.3333, 0.7083, 0.3333, 0.7083, 0.3333, 0.75, 0.3333, 0.5, 0.2222, 0.5417, 0.2222, 0.5417, 0.2222, 0.5, 0.2222, 0.8333, 0.2222, 0.875, 0.2222, 0.875, 0.2222, 0.8333, 0.2222, 0.08333, 0.3333, 0.04167, 0.3333, 0.04167, 0.3333, 0.08333, 0.3333, 0.4583, 0.2222, 0.5, 0.2222, 0.5, 0.2222, 0.4583, 0.2222, 0.8333, 0.3333, 0.7917, 0.3333, 0.7917, 0.3333, 0.8333, 0.3333, 0.04167, 0.3333, -4.441e-16, 0.3333, -4.441e-16, 0.3333, 0.04167, 0.3333, 0.4167, 0.3333, 0.375, 0.3333, 0.375, 0.3333, 0.4167, 0.3333, 0.6667, 0.2222, 0.7083, 0.2222, 0.7083, 0.2222, 0.6667, 0.2222, 0.5833, 0.2222, 0.625, 0.2222, 0.625, 0.2222, 0.5833, 0.2222, 0.625, 0.2222, 0.6667, 0.2222, 0.6667, 0.2222, 0.625, 0.2222, 0.9167, 0.3333, 0.875, 0.3333, 0.875, 0.3333, 0.9167, 0.3333, 0.25, 0.3333, 0.2083, 0.3333, 0.2083, 0.3333, 0.25, 0.3333, 0.3333, 0.2222, 0.375, 0.2222, 0.375, 0.2222, 0.3333, 0.2222, 0.6667, 0.3333, 0.625, 0.3333, 0.625, 0.3333, 0.6667, 0.3333, 0.1667, 0.3333, 0.125, 0.3333, 0.125, 0.3333, 0.1667, 0.3333, 0.5, 0.2222, 0.5417, 0.2222, 0.5417, 0.3333, 0.5, 0.3333, 0.5417, 0.2222, 0.5833, 0.2222, 0.5833, 0.3333, 0.5417, 0.3333, 0.5833, 0.2222, 0.625, 0.2222, 0.625, 0.3333, 0.5833, 0.3333, 0.625, 0.2222, 0.6667, 0.2222, 0.6667, 0.3333, 0.625, 0.3333, 0.6667, 0.2222, 0.7083, 0.2222, 0.7083, 0.3333, 0.6667, 0.3333, 0.7083, 0.2222, 0.75, 0.2222, 0.75, 0.3333, 0.7083, 0.3333, 0.75, 0.2222, 0.7917, 0.2222, 0.7917, 0.3333, 0.75, 0.3333, 0.7917, 0.2222, 0.8333, 0.2222, 0.8333, 0.3333, 0.7917, 0.3333, 0.8333, 0.2222, 0.875, 0.2222, 0.875, 0.3333, 0.8333, 0.3333, 0.875, 0.2222, 0.9167, 0.2222, 0.9167, 0.3333, 0.875, 0.3333, 0.9167, 0.2222, 0.9583, 0.2222, 0.9583, 0.3333, 0.9167, 0.3333, 0.9583, 0.2222, 1.0, 0.2222, 1.0, 0.3333, 0.9583, 0.3333, -4.441e-16, 0.2222, 0.04167, 0.2222, 0.04167, 0.3333, -4.441e-16, 0.3333, 0.04167, 0.2222, 0.08333, 0.2222, 0.08333, 0.3333, 0.04167, 0.3333, 0.08333, 0.2222, 0.125, 0.2222, 0.125, 0.3333, 0.08333, 0.3333, 0.125, 0.2222, 0.1667, 0.2222, 0.1667, 0.3333, 0.125, 0.3333, 0.1667, 0.2222, 0.2083, 0.2222, 0.2083, 0.3333, 0.1667, 0.3333, 0.2083, 0.2222, 0.25, 0.2222, 0.25, 0.3333, 0.2083, 0.3333, 0.25, 0.2222, 0.2917, 0.2222, 0.2917, 0.3333, 0.25, 0.3333, 0.2917, 0.2222, 0.3333, 0.2222, 0.3333, 0.3333, 0.2917, 0.3333, 0.3333, 0.2222, 0.375, 0.2222, 0.375, 0.3333, 0.3333, 0.3333, 0.375, 0.2222, 0.4167, 0.2222, 0.4167, 0.3333, 0.375, 0.3333, 0.4167, 0.2222, 0.4583, 0.2222, 0.4583, 0.3333, 0.4167, 0.3333, 0.4583, 0.2222, 0.5, 0.2222, 0.5, 0.3333, 0.4583, 0.3333, 0.625, 0.3333, 0.5833, 0.3333, 0.5833, 0.3333, 0.625, 0.3333, 0.6667, 0.3333, 0.625, 0.3333, 0.625, 0.3333, 0.6667, 0.3333, 0.75, 0.2222, 0.7917, 0.2222, 0.7917, 0.2222, 0.75, 0.2222, 0.7083, 0.2222, 0.75, 0.2222, 0.75, 0.2222, 0.7083, 0.2222, 0.04167, 0.3333, -4.441e-16, 0.3333, -4.441e-16, 0.3333, 0.04167, 0.3333, 0.5, 0.2222, 0.5417, 0.2222, 0.5417, 0.2222, 0.5, 0.2222, 0.5417, 0.2222, 0.5833, 0.2222, 0.5833, 0.2222, 0.5417, 0.2222, 0.2917, 0.3333, 0.25, 0.3333, 0.25, 0.3333, 0.2917, 0.3333, 0.3333, 0.3333, 0.2917, 0.3333, 0.2917, 0.3333, 0.3333, 0.3333, 0.375, 0.2222, 0.4167, 0.2222, 0.4167, 0.2222, 0.375, 0.2222, 0.08333, 0.3333, 0.04167, 0.3333, 0.04167, 0.3333, 0.08333, 0.3333, 0.125, 0.3333, 0.08333, 0.3333, 0.08333, 0.3333, 0.125, 0.3333, 0.7917, 0.3333, 0.75, 0.3333, 0.75, 0.3333, 0.7917, 0.3333, 0.1667, 0.2222, 0.2083, 0.2222, 0.2083, 0.2222, 0.1667, 0.2222, 0.2083, 0.2222, 0.25, 0.2222, 0.25, 0.2222, 0.2083, 0.2222, 0.9583, 0.2222, 1.0, 0.2222, 1.0, 0.2222, 0.9583, 0.2222, -4.441e-16, 0.2222, 0.04167, 0.2222, 0.04167, 0.2222, -4.441e-16, 0.2222, 0.6667, 0.2222, 0.7083, 0.2222, 0.7083, 0.2222, 0.6667, 0.2222, 0.4167, 0.2222, 0.4583, 0.2222, 0.4583, 0.2222, 0.4167, 0.2222, 0.25, 0.3333, 0.2083, 0.3333, 0.2083, 0.3333, 0.25, 0.3333, 0.7083, 0.3333, 0.6667, 0.3333, 0.6667, 0.3333, 0.7083, 0.3333, 0.125, 0.2222, 0.1667, 0.2222, 0.1667, 0.2222, 0.125, 0.2222, 0.9583, 0.3333, 0.9167, 0.3333, 0.9167, 0.3333, 0.9583, 0.3333, 0.5417, 0.3333, 0.5, 0.3333, 0.5, 0.3333, 0.5417, 0.3333, 0.125, 0.2222, 0.1667, 0.2222, 0.1667, 0.2222, 0.125, 0.2222, 0.4167, 0.2222, 0.4583, 0.2222, 0.4583, 0.2222, 0.4167, 0.2222, 0.6667, 0.2222, 0.7083, 0.2222, 0.7083, 0.2222, 0.6667, 0.2222, -4.441e-16, 0.2222, 0.04167, 0.2222, 0.04167, 0.2222, -4.441e-16, 0.2222, 0.9583, 0.2222, 1.0, 0.2222, 1.0, 0.2222, 0.9583, 0.2222, 0.2083, 0.2222, 0.25, 0.2222, 0.25, 0.2222, 0.2083, 0.2222, 0.1667, 0.2222, 0.2083, 0.2222, 0.2083, 0.2222, 0.1667, 0.2222, 0.375, 0.2222, 0.4167, 0.2222, 0.4167, 0.2222, 0.375, 0.2222, 0.5417, 0.2222, 0.5833, 0.2222, 0.5833, 0.2222, 0.5417, 0.2222, 0.5, 0.2222, 0.5417, 0.2222, 0.5417, 0.2222, 0.5, 0.2222, 0.7083, 0.2222, 0.75, 0.2222, 0.75, 0.2222, 0.7083, 0.2222, 0.75, 0.2222, 0.7917, 0.2222, 0.7917, 0.2222, 0.75, 0.2222, 0.5833, 0.2222, 0.625, 0.2222, 0.625, 0.2222, 0.5833, 0.2222, 0.8333, 0.2222, 0.875, 0.2222, 0.875, 0.2222, 0.8333, 0.2222, 0.875, 0.2222, 0.9167, 0.2222, 0.9167, 0.2222, 0.875, 0.2222, 0.625, 0.2222, 0.6667, 0.2222, 0.6667, 0.2222, 0.625, 0.2222, 0.9167, 0.2222, 0.9583, 0.2222, 0.9583, 0.2222, 0.9167, 0.2222, 0.7917, 0.2222, 0.8333, 0.2222, 0.8333, 0.2222, 0.7917, 0.2222, 0.2917, 0.2222, 0.3333, 0.2222, 0.3333, 0.2222, 0.2917, 0.2222, 0.04167, 0.2222, 0.08333, 0.2222, 0.08333, 0.2222, 0.04167, 0.2222, 0.08333, 0.2222, 0.125, 0.2222, 0.125, 0.2222, 0.08333, 0.2222, 0.3333, 0.2222, 0.375, 0.2222, 0.375, 0.2222, 0.3333, 0.2222, 0.25, 0.2222, 0.2917, 0.2222, 0.2917, 0.2222, 0.25, 0.2222, 0.4583, 0.2222, 0.5, 0.2222, 0.5, 0.2222, 0.4583, 0.2222, 0.0, 0.0, 0.0, 0.0, 0.0, 0.0, 0.0, 0.0, 0.0, 0.0, 0.0, 0.0, 0.0, 0.0, 0.0, 0.0, 0.0, 0.0, 0.0, 0.0, 0.0, 0.0, 0.0, 0.0, 0.0, 0.0, 0.0, 0.0, 0.0, 0.0, 0.0, 0.0, 0.0, 0.0, 0.0, 0.0, 0.0, 0.0, 0.0, 0.0, 0.0, 0.0, 0.0, 0.0, 0.0, 0.0, 0.0, 0.0, 0.0, 0.0, 0.0, 0.0, 0.0, 0.0, 0.0, 0.0, 0.0, 0.0, 0.0, 0.0, 0.0, 0.0, 0.0, 0.0, 0.0, 0.0, 0.0, 0.0, 0.0, 0.0, 0.0, 0.0, 0.0, 0.0, 0.0, 0.0, 0.0, 0.0, 0.0, 0.0, 0.0, 0.0, 0.0, 0.0, 0.0, 0.0, 0.0, 0.0, 0.0, 0.0, 0.0, 0.0, 0.0, 0.0, 0.0, 0.0, 0.4583, 0.2222, 0.5, 0.2222, 0.5, 0.2222, 0.4583, 0.2222, 0.25, 0.2222, 0.2917, 0.2222, 0.2917, 0.2222, 0.25, 0.2222, 0.3333, 0.2222, 0.375, 0.2222, 0.375, 0.2222, 0.3333, 0.2222, 0.08333, 0.2222, 0.125, 0.2222, 0.125, 0.2222, 0.08333, 0.2222, 0.04167, 0.2222, 0.08333, 0.2222, 0.08333, 0.2222, 0.04167, 0.2222, 0.2917, 0.2222, 0.3333, 0.2222, 0.3333, 0.2222, 0.2917, 0.2222, 0.7917, 0.2222, 0.8333, 0.2222, 0.8333, 0.2222, 0.7917, 0.2222, 0.9167, 0.2222, 0.9583, 0.2222, 0.9583, 0.2222, 0.9167, 0.2222, 0.625, 0.2222, 0.6667, 0.2222, 0.6667, 0.2222, 0.625, 0.2222, 0.875, 0.2222, 0.9167, 0.2222, 0.9167, 0.2222, 0.875, 0.2222, 0.8333, 0.2222, 0.875, 0.2222, 0.875, 0.2222, 0.8333, 0.2222, 0.5833, 0.2222, 0.625, 0.2222, 0.625, 0.2222, 0.5833, 0.2222, 0.75, 0.2222, 0.7917, 0.2222, 0.7917, 0.2222, 0.75, 0.2222, 0.7083, 0.2222, 0.75, 0.2222, 0.75, 0.2222, 0.7083, 0.2222, 0.5, 0.2222, 0.5417, 0.2222, 0.5417, 0.2222, 0.5, 0.2222, 0.5417, 0.2222, 0.5833, 0.2222, 0.5833, 0.2222, 0.5417, 0.2222, 0.375, 0.2222, 0.4167, 0.2222, 0.4167, 0.2222, 0.375, 0.2222, 0.1667, 0.2222, 0.2083, 0.2222, 0.2083, 0.2222, 0.1667, 0.2222, 0.2083, 0.2222, 0.25, 0.2222, 0.25, 0.2222, 0.2083, 0.2222, 0.9583, 0.2222, 1.0, 0.2222, 1.0, 0.2222, 0.9583, 0.2222, -4.441e-16, 0.2222, 0.04167, 0.2222, 0.04167, 0.2222, -4.441e-16, 0.2222, 0.6667, 0.2222, 0.7083, 0.2222, 0.7083, 0.2222, 0.6667, 0.2222, 0.4167, 0.2222, 0.4583, 0.2222, 0.4583, 0.2222, 0.4167, 0.2222, 0.125, 0.2222, 0.1667, 0.2222, 0.1667, 0.2222, 0.125, 0.2222, 0.1667, 0.3333, 0.125, 0.3333, 0.125, 0.3333, 0.1667, 0.3333, 0.6667, 0.3333, 0.625, 0.3333, 0.625, 0.3333, 0.6667, 0.3333, 0.25, 0.3333, 0.2083, 0.3333, 0.2083, 0.3333, 0.25, 0.3333, 0.9167, 0.3333, 0.875, 0.3333, 0.875, 0.3333, 0.9167, 0.3333, 0.4167, 0.3333, 0.375, 0.3333, 0.375, 0.3333, 0.4167, 0.3333, 0.04167, 0.3333, -4.441e-16, 0.3333, -4.441e-16, 0.3333, 0.04167, 0.3333, 0.8333, 0.3333, 0.7917, 0.3333, 0.7917, 0.3333, 0.8333, 0.3333, 0.08333, 0.3333, 0.04167, 0.3333, 0.04167, 0.3333, 0.08333, 0.3333, 0.75, 0.3333, 0.7083, 0.3333, 0.7083, 0.3333, 0.75, 0.3333, 0.4583, 0.3333, 0.4167, 0.3333, 0.4167, 0.3333, 0.4583, 0.3333, 0.5, 0.3333, 0.4583, 0.3333, 0.4583, 0.3333, 0.5, 0.3333, 0.5833, 0.3333, 0.5417, 0.3333, 0.5417, 0.3333, 0.5833, 0.3333, 0.7083, 0.3333, 0.6667, 0.3333, 0.6667, 0.3333, 0.7083, 0.3333, 0.5417, 0.3333, 0.5, 0.3333, 0.5, 0.3333, 0.5417, 0.3333, 0.2083, 0.3333, 0.1667, 0.3333, 0.1667, 0.3333, 0.2083, 0.3333, 0.875, 0.3333, 0.8333, 0.3333, 0.8333, 0.3333, 0.875, 0.3333, 0.2917, 0.3333, 0.25, 0.3333, 0.25, 0.3333, 0.2917, 0.3333, 0.125, 0.3333, 0.08333, 0.3333, 0.08333, 0.3333, 0.125, 0.3333, 0.375, 0.3333, 0.3333, 0.3333, 0.3333, 0.3333, 0.375, 0.3333, 1.0, 0.3333, 0.9583, 0.3333, 0.9583, 0.3333, 1.0, 0.3333, 0.625, 0.3333, 0.5833, 0.3333, 0.5833, 0.3333, 0.625, 0.3333, 0.3333, 0.3333, 0.2917, 0.3333, 0.2917, 0.3333, 0.3333, 0.3333, 0.9583, 0.3333, 0.9167, 0.3333, 0.9167, 0.3333, 0.9583, 0.3333, 0.7917, 0.3333, 0.75, 0.3333, 0.75, 0.3333, 0.7917, 0.3333])
me_torus.use_remesh_fix_poles = True
me_torus.use_remesh_preserve_attributes = False
me_torus.update()
me_torus_001 = bpy.data.meshes.new('Torus.001')
me_torus_001.from_pydata([(2.14, 0.0, 0.0), (2.096, 0.0, 0.1221), (1.983, 0.0, 0.1871), (1.855, 0.0, 0.1645), (1.771, 0.0, 0.06498), (1.771, 0.0, -0.06498), (1.855, 0.0, -0.1645), (1.983, 0.0, -0.1871), (2.096, 0.0, -0.1221), (2.067, 0.5539, 0.0), (2.024, 0.5424, 0.1221), (1.915, 0.5132, 0.1871), (1.792, 0.4801, 0.1645), (1.711, 0.4585, 0.06498), (1.711, 0.4585, -0.06498), (1.792, 0.4801, -0.1645), (1.915, 0.5132, -0.1871), (2.024, 0.5424, -0.1221), (1.853, 1.07, 0.0), (1.815, 1.048, 0.1221), (1.717, 0.9915, 0.1871), (1.606, 0.9275, 0.1645), (1.534, 0.8857, 0.06498), (1.534, 0.8857, -0.06498), (1.606, 0.9275, -0.1645), (1.717, 0.9915, -0.1871), (1.815, 1.048, -0.1221), (1.513, 1.513, 0.0), (1.482, 1.482, 0.1221), (1.402, 1.402, 0.1871), (1.312, 1.312, 0.1645), (1.253, 1.253, 0.06498), (1.253, 1.253, -0.06498), (1.312, 1.312, -0.1645), (1.402, 1.402, -0.1871), (1.482, 1.482, -0.1221), (1.07, 1.853, 0.0), (1.048, 1.815, 0.1221), (0.9915, 1.717, 0.1871), (0.9275, 1.606, 0.1645), (0.8857, 1.534, 0.06498), (0.8857, 1.534, -0.06498), (0.9275, 1.606, -0.1645), (0.9915, 1.717, -0.1871), (1.048, 1.815, -0.1221), (0.5539, 2.067, 0.0), (0.5424, 2.024, 0.1221), (0.5132, 1.915, 0.1871), (0.4801, 1.792, 0.1645), (0.4585, 1.711, 0.06498), (0.4585, 1.711, -0.06498), (0.4801, 1.792, -0.1645), (0.5132, 1.915, -0.1871), (0.5424, 2.024, -0.1221), (1.616e-07, 2.14, 0.0), (1.582e-07, 2.096, 0.1221), (1.497e-07, 1.983, 0.1871), (1.4e-07, 1.855, 0.1645), (1.337e-07, 1.771, 0.06498), (1.337e-07, 1.771, -0.06498), (1.4e-07, 1.855, -0.1645), (1.497e-07, 1.983, -0.1871), (1.582e-07, 2.096, -0.1221), (-0.5539, 2.067, 0.0), (-0.5424, 2.024, 0.1221), (-0.5132, 1.915, 0.1871), (-0.4801, 1.792, 0.1645), (-0.4585, 1.711, 0.06498), (-0.4585, 1.711, -0.06498), (-0.4801, 1.792, -0.1645), (-0.5132, 1.915, -0.1871), (-0.5424, 2.024, -0.1221), (-1.07, 1.853, 0.0), (-1.048, 1.815, 0.1221), (-0.9915, 1.717, 0.1871), (-0.9275, 1.606, 0.1645), (-0.8857, 1.534, 0.06498), (-0.8857, 1.534, -0.06498), (-0.9275, 1.606, -0.1645), (-0.9915, 1.717, -0.1871), (-1.048, 1.815, -0.1221), (-1.513, 1.513, 0.0), (-1.482, 1.482, 0.1221), (-1.402, 1.402, 0.1871), (-1.312, 1.312, 0.1645), (-1.253, 1.253, 0.06498), (-1.253, 1.253, -0.06498), (-1.312, 1.312, -0.1645), (-1.402, 1.402, -0.1871), (-1.482, 1.482, -0.1221), (-1.853, 1.07, 0.0), (-1.815, 1.048, 0.1221), (-1.717, 0.9915, 0.1871), (-1.606, 0.9275, 0.1645), (-1.534, 0.8857, 0.06498), (-1.534, 0.8857, -0.06498), (-1.606, 0.9275, -0.1645), (-1.717, 0.9915, -0.1871), (-1.815, 1.048, -0.1221), (-2.067, 0.5539, 0.0), (-2.024, 0.5424, 0.1221), (-1.915, 0.5132, 0.1871), (-1.792, 0.4801, 0.1645), (-1.711, 0.4585, 0.06498), (-1.711, 0.4585, -0.06498), (-1.792, 0.4801, -0.1645), (-1.915, 0.5132, -0.1871), (-2.024, 0.5424, -0.1221), (-2.14, 1.871e-07, 0.0), (-2.096, 1.832e-07, 0.1221), (-1.983, 1.734e-07, 0.1871), (-1.855, 1.622e-07, 0.1645), (-1.771, 1.549e-07, 0.06498), (-1.771, 1.549e-07, -0.06498), (-1.855, 1.622e-07, -0.1645), (-1.983, 1.734e-07, -0.1871), (-2.096, 1.832e-07, -0.1221), (-2.067, -0.5539, 0.0), (-2.024, -0.5424, 0.1221), (-1.915, -0.5132, 0.1871), (-1.792, -0.4801, 0.1645), (-1.711, -0.4585, 0.06498), (-1.711, -0.4585, -0.06498), (-1.792, -0.4801, -0.1645), (-1.915, -0.5132, -0.1871), (-2.024, -0.5424, -0.1221), (-1.853, -1.07, 0.0), (-1.815, -1.048, 0.1221), (-1.717, -0.9915, 0.1871), (-1.606, -0.9275, 0.1645), (-1.534, -0.8857, 0.06498), (-1.534, -0.8857, -0.06498), (-1.606, -0.9275, -0.1645), (-1.717, -0.9915, -0.1871), (-1.815, -1.048, -0.1221), (-1.513, -1.513, 0.0), (-1.482, -1.482, 0.1221), (-1.402, -1.402, 0.1871), (-1.312, -1.312, 0.1645), (-1.253, -1.253, 0.06498), (-1.253, -1.253, -0.06498), (-1.312, -1.312, -0.1645), (-1.402, -1.402, -0.1871), (-1.482, -1.482, -0.1221), (-1.07, -1.853, 0.0), (-1.048, -1.815, 0.1221), (-0.9915, -1.717, 0.1871), (-0.9275, -1.606, 0.1645), (-0.8857, -1.534, 0.06498), (-0.8857, -1.534, -0.06498), (-0.9275, -1.606, -0.1645), (-0.9915, -1.717, -0.1871), (-1.048, -1.815, -0.1221), (-0.5539, -2.067, 0.0), (-0.5424, -2.024, 0.1221), (-0.5132, -1.915, 0.1871), (-0.4801, -1.792, 0.1645), (-0.4585, -1.711, 0.06498), (-0.4585, -1.711, -0.06498), (-0.4801, -1.792, -0.1645), (-0.5132, -1.915, -0.1871), (-0.5424, -2.024, -0.1221), (1.616e-07, -2.14, 0.0), (1.582e-07, -2.096, 0.1221), (1.497e-07, -1.983, 0.1871), (1.4e-07, -1.855, 0.1645), (1.337e-07, -1.771, 0.06498), (1.337e-07, -1.771, -0.06498), (1.4e-07, -1.855, -0.1645), (1.497e-07, -1.983, -0.1871), (1.582e-07, -2.096, -0.1221), (0.5539, -2.067, 0.0), (0.5424, -2.024, 0.1221), (0.5132, -1.915, 0.1871), (0.4801, -1.792, 0.1645), (0.4585, -1.711, 0.06498), (0.4585, -1.711, -0.06498), (0.4801, -1.792, -0.1645), (0.5132, -1.915, -0.1871), (0.5424, -2.024, -0.1221), (1.07, -1.853, 0.0), (1.048, -1.815, 0.1221), (0.9915, -1.717, 0.1871), (0.9275, -1.606, 0.1645), (0.8857, -1.534, 0.06498), (0.8857, -1.534, -0.06498), (0.9275, -1.606, -0.1645), (0.9915, -1.717, -0.1871), (1.048, -1.815, -0.1221), (1.513, -1.513, 0.0), (1.482, -1.482, 0.1221), (1.402, -1.402, 0.1871), (1.312, -1.312, 0.1645), (1.253, -1.253, 0.06498), (1.253, -1.253, -0.06498), (1.312, -1.312, -0.1645), (1.402, -1.402, -0.1871), (1.482, -1.482, -0.1221), (1.853, -1.07, 0.0), (1.815, -1.048, 0.1221), (1.717, -0.9915, 0.1871), (1.606, -0.9275, 0.1645), (1.534, -0.8857, 0.06498), (1.534, -0.8857, -0.06498), (1.606, -0.9275, -0.1645), (1.717, -0.9915, -0.1871), (1.815, -1.048, -0.1221), (2.067, -0.5539, 0.0), (2.024, -0.5424, 0.1221), (1.915, -0.5132, 0.1871), (1.792, -0.4801, 0.1645), (1.711, -0.4585, 0.06498), (1.711, -0.4585, -0.06498), (1.792, -0.4801, -0.1645), (1.915, -0.5132, -0.1871), (2.024, -0.5424, -0.1221), (-0.2541, 0.4401, 0.1005), (-0.3593, 0.3593, 0.1005), (0.514, 0.1377, 0.129), (0.4909, 0.1315, 0.1005), (0.1315, -0.4909, 0.1005), (0.2541, -0.4401, 0.1005), (-0.1377, -0.514, 0.129), (7.245e-07, -0.5321, 0.129), (0.1377, 0.514, 0.129), (0.1315, 0.4909, 0.1005), (-0.3763, 0.3763, 0.129), (0.5082, -8.826e-08, 0.1005), (-0.4909, 0.1315, 0.1005), (-0.5082, -3.724e-08, 0.1005), (-0.4609, 0.2661, 0.129), (0.4401, -0.2541, 0.1005), (0.4909, -0.1315, 0.1005), (7.168e-07, 0.5321, 0.129), (-0.1377, 0.514, 0.129), (-0.514, -0.1377, 0.129), (-0.4909, -0.1315, 0.1005), (0.2661, -0.4609, 0.129), (0.3763, -0.3763, 0.129), (-0.1315, -0.4909, 0.1005), (-0.5321, -3.508e-08, 0.129), (0.514, -0.1377, 0.129), (0.3593, -0.3593, 0.1005), (0.3593, 0.3593, 0.1005), (0.2541, 0.4401, 0.1005), (0.4609, 0.2661, 0.129), (-0.4401, -0.2541, 0.1005), (-0.3593, -0.3593, 0.1005), (0.4401, 0.2541, 0.1005), (7.218e-07, -0.5082, 0.1005), (-0.3763, -0.3763, 0.129), (-0.2661, -0.4609, 0.129), (7.144e-07, 0.5082, 0.1005), (-0.4401, 0.2541, 0.1005), (-0.4609, -0.2661, 0.129), (-0.2661, 0.4609, 0.129), (0.1377, -0.514, 0.129), (-0.1315, 0.4909, 0.1005), (0.4609, -0.2661, 0.129), (0.2661, 0.4609, 0.129), (-0.514, 0.1377, 0.129), (0.3763, 0.3763, 0.129), (-0.2541, -0.4401, 0.1005), (0.5321, -8.851e-08, 0.129), (1.011, 0.05769, 0.5948), (0.3592, -0.5941, 0.5948), (0.4969, -0.6122, 0.5948), (0.6347, 0.434, 0.5948), (0.1206, 0.2962, 0.5948), (0.03607, 0.186, 0.5948), (0.4969, 0.4521, 0.5948), (0.3592, 0.434, 0.5948), (-0.01709, -0.2178, 0.5948), (0.763, -0.5409, 0.5948), (0.8732, -0.4563, 0.5948), (-0.03522, -0.08004, 0.5948), (1.011, -0.2178, 0.5948), (0.9578, 0.186, 0.5948), (0.1206, -0.4563, 0.5948), (0.2308, -0.5409, 0.5948), (0.03607, -0.3461, 0.5948), (0.2308, 0.3808, 0.5948), (0.6347, -0.5941, 0.5948), (0.9578, -0.3461, 0.5948), (0.763, 0.3808, 0.5948), (-0.01709, 0.05769, 0.5948), (0.8732, 0.2962, 0.5948), (1.029, -0.08004, 0.5948), (1.35, 0.007017, 1.579), (0.8114, -0.6617, 1.914), (0.9235, -0.6759, 1.833), (1.048, 0.3719, 1.821), (0.6271, 0.2199, 2.11), (0.5569, 0.1075, 2.152), (0.9355, 0.3861, 1.902), (0.8231, 0.3641, 1.981), (0.509, -0.2969, 2.156), (1.141, -0.5973, 1.684), (1.232, -0.5098, 1.625), (0.4958, -0.16, 2.176), (1.347, -0.2678, 1.561), (1.308, 0.1336, 1.618), (0.6186, -0.5311, 2.061), (0.7074, -0.6123, 1.992), (0.5509, -0.4235, 2.117), (0.7179, 0.3074, 2.051), (1.036, -0.654, 1.755), (1.302, -0.3974, 1.584), (1.152, 0.3224, 1.743), (0.5122, -0.02204, 2.174), (1.24, 0.2412, 1.674), (1.363, -0.1299, 1.56), (2.671, -0.1052, 2.114), (2.273, -0.791, 2.584), (2.352, -0.8011, 2.47), (2.466, 0.2478, 2.456), (2.165, 0.08132, 2.862), (2.112, -0.03318, 2.92), (2.387, 0.2579, 2.57), (2.307, 0.232, 2.68), (2.068, -0.438, 2.926), (2.508, -0.715, 2.26), (2.574, -0.6245, 2.178), (2.062, -0.302, 2.954), (2.662, -0.3793, 2.089), (2.644, 0.0195, 2.17), (2.14, -0.6675, 2.791), (2.201, -0.7454, 2.694), (2.095, -0.5627, 2.871), (2.231, 0.1718, 2.78), (2.432, -0.7752, 2.36), (2.627, -0.51, 2.12), (2.539, 0.2022, 2.346), (2.077, -0.1639, 2.952), (2.599, 0.1243, 2.249), (2.677, -0.2412, 2.087), (6.806, -0.659, 3.242), (6.601, -1.367, 3.795), (6.634, -1.372, 3.661), (6.738, -0.3216, 3.647), (6.601, -0.5068, 4.127), (6.573, -0.624, 4.196), (6.705, -0.3167, 3.782), (6.67, -0.3477, 3.913), (6.533, -1.029, 4.201), (6.705, -1.276, 3.412), (6.738, -1.182, 3.316), (6.538, -0.8945, 4.235), (6.788, -0.9321, 3.21), (6.801, -0.5368, 3.307), (6.551, -1.253, 4.041), (6.573, -1.326, 3.925), (6.538, -1.152, 4.135), (6.634, -0.4125, 4.031), (6.67, -1.341, 3.53), (6.766, -1.064, 3.247), (6.766, -0.3622, 3.518), (6.551, -0.7563, 4.233), (6.788, -0.4356, 3.402), (6.801, -0.7938, 3.208)], [], [(0, 9, 10, 1), (1, 10, 11, 2), (2, 11, 12, 3), (58, 49, 225, 252), (4, 13, 14, 5), (5, 14, 15, 6), (6, 15, 16, 7), (7, 16, 17, 8), (8, 17, 9, 0), (9, 18, 19, 10), (10, 19, 20, 11), (11, 20, 21, 12), (66, 75, 255, 234), (13, 22, 23, 14), (14, 23, 24, 15), (15, 24, 25, 16), (16, 25, 26, 17), (17, 26, 18, 9), (18, 27, 28, 19), (19, 28, 29, 20), (20, 29, 30, 21), (39, 48, 224, 259), (22, 31, 32, 23), (23, 32, 33, 24), (24, 33, 34, 25), (25, 34, 35, 26), (26, 35, 27, 18), (27, 36, 37, 28), (28, 37, 38, 29), (29, 38, 39, 30), (201, 210, 241, 258), (31, 40, 41, 32), (32, 41, 42, 33), (33, 42, 43, 34), (34, 43, 44, 35), (35, 44, 36, 27), (36, 45, 46, 37), (37, 46, 47, 38), (38, 47, 48, 39), (184, 175, 220, 221), (40, 49, 50, 41), (41, 50, 51, 42), (42, 51, 52, 43), (43, 52, 53, 44), (44, 53, 45, 36), (45, 54, 55, 46), (46, 55, 56, 47), (47, 56, 57, 48), (120, 129, 254, 235), (49, 58, 59, 50), (50, 59, 60, 51), (51, 60, 61, 52), (52, 61, 62, 53), (53, 62, 54, 45), (54, 63, 64, 55), (55, 64, 65, 56), (56, 65, 66, 57), (166, 157, 239, 249), (58, 67, 68, 59), (59, 68, 69, 60), (60, 69, 70, 61), (61, 70, 71, 62), (62, 71, 63, 54), (63, 72, 73, 64), (64, 73, 74, 65), (65, 74, 75, 66), (129, 138, 250, 254), (67, 76, 77, 68), (68, 77, 78, 69), (69, 78, 79, 70), (70, 79, 80, 71), (71, 80, 72, 63), (72, 81, 82, 73), (73, 82, 83, 74), (74, 83, 84, 75), (40, 31, 243, 244), (76, 85, 86, 77), (77, 86, 87, 78), (78, 87, 88, 79), (79, 88, 89, 80), (80, 89, 81, 72), (81, 90, 91, 82), (82, 91, 92, 83), (83, 92, 93, 84), (175, 166, 249, 220), (85, 94, 95, 86), (86, 95, 96, 87), (87, 96, 97, 88), (88, 97, 98, 89), (89, 98, 90, 81), (90, 99, 100, 91), (91, 100, 101, 92), (92, 101, 102, 93), (31, 22, 248, 243), (94, 103, 104, 95), (95, 104, 105, 96), (96, 105, 106, 97), (97, 106, 107, 98), (98, 107, 99, 90), (99, 108, 109, 100), (100, 109, 110, 101), (101, 110, 111, 102), (22, 13, 219, 248), (103, 112, 113, 104), (104, 113, 114, 105), (105, 114, 115, 106), (106, 115, 116, 107), (107, 116, 108, 99), (108, 117, 118, 109), (109, 118, 119, 110), (110, 119, 120, 111), (112, 103, 228, 229), (112, 121, 122, 113), (113, 122, 123, 114), (114, 123, 124, 115), (115, 124, 125, 116), (116, 125, 117, 108), (117, 126, 127, 118), (118, 127, 128, 119), (119, 128, 129, 120), (48, 57, 233, 224), (121, 130, 131, 122), (122, 131, 132, 123), (123, 132, 133, 124), (124, 133, 134, 125), (125, 134, 126, 117), (126, 135, 136, 127), (127, 136, 137, 128), (128, 137, 138, 129), (174, 183, 237, 256), (130, 139, 140, 131), (131, 140, 141, 132), (132, 141, 142, 133), (133, 142, 143, 134), (134, 143, 135, 126), (135, 144, 145, 136), (136, 145, 146, 137), (137, 146, 147, 138), (94, 85, 217, 253), (139, 148, 149, 140), (140, 149, 150, 141), (141, 150, 151, 142), (142, 151, 152, 143), (143, 152, 144, 135), (144, 153, 154, 145), (145, 154, 155, 146), (146, 155, 156, 147), (111, 120, 235, 240), (148, 157, 158, 149), (149, 158, 159, 150), (150, 159, 160, 151), (151, 160, 161, 152), (152, 161, 153, 144), (153, 162, 163, 154), (154, 163, 164, 155), (155, 164, 165, 156), (148, 139, 247, 262), (157, 166, 167, 158), (158, 167, 168, 159), (159, 168, 169, 160), (160, 169, 170, 161), (161, 170, 162, 153), (162, 171, 172, 163), (163, 172, 173, 164), (164, 173, 174, 165), (67, 58, 252, 257), (166, 175, 176, 167), (167, 176, 177, 168), (168, 177, 178, 169), (169, 178, 179, 170), (170, 179, 171, 162), (171, 180, 181, 172), (172, 181, 182, 173), (173, 182, 183, 174), (4, 211, 232, 227), (175, 184, 185, 176), (176, 185, 186, 177), (177, 186, 187, 178), (178, 187, 188, 179), (179, 188, 180, 171), (180, 189, 190, 181), (181, 190, 191, 182), (182, 191, 192, 183), (102, 111, 240, 260), (184, 193, 194, 185), (185, 194, 195, 186), (186, 195, 196, 187), (187, 196, 197, 188), (188, 197, 189, 180), (189, 198, 199, 190), (190, 199, 200, 191), (191, 200, 201, 192), (85, 76, 216, 217), (193, 202, 203, 194), (194, 203, 204, 195), (195, 204, 205, 196), (196, 205, 206, 197), (197, 206, 198, 189), (198, 207, 208, 199), (199, 208, 209, 200), (200, 209, 210, 201), (21, 30, 261, 245), (202, 211, 212, 203), (203, 212, 213, 204), (204, 213, 214, 205), (205, 214, 215, 206), (206, 215, 207, 198), (207, 0, 1, 208), (208, 1, 2, 209), (209, 2, 3, 210), (76, 67, 257, 216), (211, 4, 5, 212), (212, 5, 6, 213), (213, 6, 7, 214), (214, 7, 8, 215), (215, 8, 0, 207), (263, 218, 219, 227), (218, 245, 248, 219), (245, 261, 243, 248), (261, 259, 244, 243), (259, 224, 225, 244), (224, 233, 252, 225), (233, 234, 257, 252), (234, 255, 216, 257), (255, 226, 217, 216), (226, 230, 253, 217), (230, 260, 228, 253), (260, 240, 229, 228), (240, 235, 236, 229), (235, 254, 246, 236), (254, 250, 247, 246), (250, 251, 262, 247), (251, 222, 239, 262), (222, 223, 249, 239), (223, 256, 220, 249), (256, 237, 221, 220), (237, 238, 242, 221), (238, 258, 231, 242), (258, 241, 232, 231), (241, 263, 227, 232), (84, 93, 230, 226), (121, 112, 229, 236), (193, 184, 221, 242), (138, 147, 251, 250), (93, 102, 260, 230), (156, 165, 223, 222), (49, 40, 244, 225), (3, 12, 218, 263), (147, 156, 222, 251), (12, 21, 245, 218), (211, 202, 231, 232), (130, 121, 236, 246), (139, 130, 246, 247), (103, 94, 253, 228), (57, 66, 234, 233), (192, 201, 258, 238), (210, 3, 263, 241), (165, 174, 256, 223), (13, 4, 227, 219), (30, 39, 259, 261), (75, 84, 226, 255), (157, 148, 262, 239), (202, 193, 242, 231), (183, 192, 238, 237), (230, 260, 285, 269), (263, 218, 264, 287), (250, 251, 279, 278), (238, 258, 283, 274), (233, 234, 271, 270), (222, 223, 266, 265), (255, 226, 268, 281), (218, 245, 277, 264), (250, 254, 280, 278), (240, 260, 285, 275), (241, 263, 287, 276), (233, 224, 267, 270), (237, 238, 274, 273), (241, 258, 283, 276), (261, 245, 277, 286), (255, 234, 271, 281), (237, 256, 282, 273), (235, 240, 275, 272), (224, 259, 284, 267), (251, 222, 265, 279), (261, 259, 284, 286), (223, 256, 282, 266), (254, 235, 272, 280), (226, 230, 269, 268), (268, 269, 293, 292), (281, 268, 292, 305), (267, 284, 308, 291), (270, 271, 295, 294), (273, 282, 306, 297), (269, 285, 309, 293), (273, 274, 298, 297), (287, 264, 288, 311), (274, 283, 307, 298), (264, 277, 301, 288), (275, 285, 309, 299), (286, 277, 301, 310), (272, 275, 299, 296), (276, 283, 307, 300), (280, 272, 296, 304), (278, 279, 303, 302), (286, 284, 308, 310), (270, 267, 291, 294), (281, 271, 295, 305), (278, 280, 304, 302), (265, 266, 290, 289), (279, 265, 289, 303), (266, 282, 306, 290), (276, 287, 311, 300), (296, 299, 323, 320), (300, 307, 331, 324), (304, 296, 320, 328), (302, 303, 327, 326), (310, 308, 332, 334), (294, 291, 315, 318), (305, 295, 319, 329), (302, 304, 328, 326), (289, 290, 314, 313), (303, 289, 313, 327), (290, 306, 330, 314), (300, 311, 335, 324), (292, 293, 317, 316), (305, 292, 316, 329), (291, 308, 332, 315), (294, 295, 319, 318), (297, 306, 330, 321), (293, 309, 333, 317), (297, 298, 322, 321), (311, 288, 312, 335), (298, 307, 331, 322), (288, 301, 325, 312), (299, 309, 333, 323), (310, 301, 325, 334), (312, 325, 349, 336), (323, 333, 357, 347), (334, 325, 349, 358), (320, 323, 347, 344), (324, 331, 355, 348), (328, 320, 344, 352), (326, 327, 351, 350), (334, 332, 356, 358), (318, 315, 339, 342), (329, 319, 343, 353), (326, 328, 352, 350), (313, 314, 338, 337), (327, 313, 337, 351), (314, 330, 354, 338), (324, 335, 359, 348), (316, 317, 341, 340), (329, 316, 340, 353), (315, 332, 356, 339), (318, 319, 343, 342), (321, 330, 354, 345), (317, 333, 357, 341), (321, 322, 346, 345), (335, 312, 336, 359), (322, 331, 355, 346)])
_uv = me_torus_001.uv_layers.new(name='UVMap')
_uv.uv.foreach_set('vector', [0.5, 0.5556, 0.5417, 0.5556, 0.5417, 0.6667, 0.5, 0.6667, 0.5, 0.6667, 0.5417, 0.6667, 0.5417, 0.7778, 0.5, 0.7778, 0.5, 0.7778, 0.5417, 0.7778, 0.5417, 0.8889, 0.5, 0.8889, 0.75, 2.22e-16, 0.7083, 2.22e-16, 0.7083, 2.22e-16, 0.75, 2.22e-16, 0.5, 2.22e-16, 0.5417, 2.22e-16, 0.5417, 0.1111, 0.5, 0.1111, 0.5, 0.1111, 0.5417, 0.1111, 0.5417, 0.2222, 0.5, 0.2222, 0.5, 0.2222, 0.5417, 0.2222, 0.5417, 0.3333, 0.5, 0.3333, 0.5, 0.3333, 0.5417, 0.3333, 0.5417, 0.4444, 0.5, 0.4444, 0.5, 0.4444, 0.5417, 0.4444, 0.5417, 0.5556, 0.5, 0.5556, 0.5417, 0.5556, 0.5833, 0.5556, 0.5833, 0.6667, 0.5417, 0.6667, 0.5417, 0.6667, 0.5833, 0.6667, 0.5833, 0.7778, 0.5417, 0.7778, 0.5417, 0.7778, 0.5833, 0.7778, 0.5833, 0.8889, 0.5417, 0.8889, 0.7917, 0.8889, 0.8333, 0.8889, 0.8333, 0.8889, 0.7917, 0.8889, 0.5417, 2.22e-16, 0.5833, 2.22e-16, 0.5833, 0.1111, 0.5417, 0.1111, 0.5417, 0.1111, 0.5833, 0.1111, 0.5833, 0.2222, 0.5417, 0.2222, 0.5417, 0.2222, 0.5833, 0.2222, 0.5833, 0.3333, 0.5417, 0.3333, 0.5417, 0.3333, 0.5833, 0.3333, 0.5833, 0.4444, 0.5417, 0.4444, 0.5417, 0.4444, 0.5833, 0.4444, 0.5833, 0.5556, 0.5417, 0.5556, 0.5833, 0.5556, 0.625, 0.5556, 0.625, 0.6667, 0.5833, 0.6667, 0.5833, 0.6667, 0.625, 0.6667, 0.625, 0.7778, 0.5833, 0.7778, 0.5833, 0.7778, 0.625, 0.7778, 0.625, 0.8889, 0.5833, 0.8889, 0.6667, 0.8889, 0.7083, 0.8889, 0.7083, 0.8889, 0.6667, 0.8889, 0.5833, 2.22e-16, 0.625, 2.22e-16, 0.625, 0.1111, 0.5833, 0.1111, 0.5833, 0.1111, 0.625, 0.1111, 0.625, 0.2222, 0.5833, 0.2222, 0.5833, 0.2222, 0.625, 0.2222, 0.625, 0.3333, 0.5833, 0.3333, 0.5833, 0.3333, 0.625, 0.3333, 0.625, 0.4444, 0.5833, 0.4444, 0.5833, 0.4444, 0.625, 0.4444, 0.625, 0.5556, 0.5833, 0.5556, 0.625, 0.5556, 0.6667, 0.5556, 0.6667, 0.6667, 0.625, 0.6667, 0.625, 0.6667, 0.6667, 0.6667, 0.6667, 0.7778, 0.625, 0.7778, 0.625, 0.7778, 0.6667, 0.7778, 0.6667, 0.8889, 0.625, 0.8889, 0.4167, 0.8889, 0.4583, 0.8889, 0.4583, 0.8889, 0.4167, 0.8889, 0.625, 2.22e-16, 0.6667, 2.22e-16, 0.6667, 0.1111, 0.625, 0.1111, 0.625, 0.1111, 0.6667, 0.1111, 0.6667, 0.2222, 0.625, 0.2222, 0.625, 0.2222, 0.6667, 0.2222, 0.6667, 0.3333, 0.625, 0.3333, 0.625, 0.3333, 0.6667, 0.3333, 0.6667, 0.4444, 0.625, 0.4444, 0.625, 0.4444, 0.6667, 0.4444, 0.6667, 0.5556, 0.625, 0.5556, 0.6667, 0.5556, 0.7083, 0.5556, 0.7083, 0.6667, 0.6667, 0.6667, 0.6667, 0.6667, 0.7083, 0.6667, 0.7083, 0.7778, 0.6667, 0.7778, 0.6667, 0.7778, 0.7083, 0.7778, 0.7083, 0.8889, 0.6667, 0.8889, 0.3333, 2.22e-16, 0.2917, 2.22e-16, 0.2917, 2.22e-16, 0.3333, 2.22e-16, 0.6667, 2.22e-16, 0.7083, 2.22e-16, 0.7083, 0.1111, 0.6667, 0.1111, 0.6667, 0.1111, 0.7083, 0.1111, 0.7083, 0.2222, 0.6667, 0.2222, 0.6667, 0.2222, 0.7083, 0.2222, 0.7083, 0.3333, 0.6667, 0.3333, 0.6667, 0.3333, 0.7083, 0.3333, 0.7083, 0.4444, 0.6667, 0.4444, 0.6667, 0.4444, 0.7083, 0.4444, 0.7083, 0.5556, 0.6667, 0.5556, 0.7083, 0.5556, 0.75, 0.5556, 0.75, 0.6667, 0.7083, 0.6667, 0.7083, 0.6667, 0.75, 0.6667, 0.75, 0.7778, 0.7083, 0.7778, 0.7083, 0.7778, 0.75, 0.7778, 0.75, 0.8889, 0.7083, 0.8889, 0.04167, 0.8889, 0.08333, 0.8889, 0.08333, 0.8889, 0.04167, 0.8889, 0.7083, 2.22e-16, 0.75, 2.22e-16, 0.75, 0.1111, 0.7083, 0.1111, 0.7083, 0.1111, 0.75, 0.1111, 0.75, 0.2222, 0.7083, 0.2222, 0.7083, 0.2222, 0.75, 0.2222, 0.75, 0.3333, 0.7083, 0.3333, 0.7083, 0.3333, 0.75, 0.3333, 0.75, 0.4444, 0.7083, 0.4444, 0.7083, 0.4444, 0.75, 0.4444, 0.75, 0.5556, 0.7083, 0.5556, 0.75, 0.5556, 0.7917, 0.5556, 0.7917, 0.6667, 0.75, 0.6667, 0.75, 0.6667, 0.7917, 0.6667, 0.7917, 0.7778, 0.75, 0.7778, 0.75, 0.7778, 0.7917, 0.7778, 0.7917, 0.8889, 0.75, 0.8889, 0.25, 2.22e-16, 0.2083, 2.22e-16, 0.2083, 2.22e-16, 0.25, 2.22e-16, 0.75, 2.22e-16, 0.7917, 2.22e-16, 0.7917, 0.1111, 0.75, 0.1111, 0.75, 0.1111, 0.7917, 0.1111, 0.7917, 0.2222, 0.75, 0.2222, 0.75, 0.2222, 0.7917, 0.2222, 0.7917, 0.3333, 0.75, 0.3333, 0.75, 0.3333, 0.7917, 0.3333, 0.7917, 0.4444, 0.75, 0.4444, 0.75, 0.4444, 0.7917, 0.4444, 0.7917, 0.5556, 0.75, 0.5556, 0.7917, 0.5556, 0.8333, 0.5556, 0.8333, 0.6667, 0.7917, 0.6667, 0.7917, 0.6667, 0.8333, 0.6667, 0.8333, 0.7778, 0.7917, 0.7778, 0.7917, 0.7778, 0.8333, 0.7778, 0.8333, 0.8889, 0.7917, 0.8889, 0.08333, 0.8889, 0.125, 0.8889, 0.125, 0.8889, 0.08333, 0.8889, 0.7917, 2.22e-16, 0.8333, 2.22e-16, 0.8333, 0.1111, 0.7917, 0.1111, 0.7917, 0.1111, 0.8333, 0.1111, 0.8333, 0.2222, 0.7917, 0.2222, 0.7917, 0.2222, 0.8333, 0.2222, 0.8333, 0.3333, 0.7917, 0.3333, 0.7917, 0.3333, 0.8333, 0.3333, 0.8333, 0.4444, 0.7917, 0.4444, 0.7917, 0.4444, 0.8333, 0.4444, 0.8333, 0.5556, 0.7917, 0.5556, 0.8333, 0.5556, 0.875, 0.5556, 0.875, 0.6667, 0.8333, 0.6667, 0.8333, 0.6667, 0.875, 0.6667, 0.875, 0.7778, 0.8333, 0.7778, 0.8333, 0.7778, 0.875, 0.7778, 0.875, 0.8889, 0.8333, 0.8889, 0.6667, 2.22e-16, 0.625, 2.22e-16, 0.625, 2.22e-16, 0.6667, 2.22e-16, 0.8333, 2.22e-16, 0.875, 2.22e-16, 0.875, 0.1111, 0.8333, 0.1111, 0.8333, 0.1111, 0.875, 0.1111, 0.875, 0.2222, 0.8333, 0.2222, 0.8333, 0.2222, 0.875, 0.2222, 0.875, 0.3333, 0.8333, 0.3333, 0.8333, 0.3333, 0.875, 0.3333, 0.875, 0.4444, 0.8333, 0.4444, 0.8333, 0.4444, 0.875, 0.4444, 0.875, 0.5556, 0.8333, 0.5556, 0.875, 0.5556, 0.9167, 0.5556, 0.9167, 0.6667, 0.875, 0.6667, 0.875, 0.6667, 0.9167, 0.6667, 0.9167, 0.7778, 0.875, 0.7778, 0.875, 0.7778, 0.9167, 0.7778, 0.9167, 0.8889, 0.875, 0.8889, 0.2917, 2.22e-16, 0.25, 2.22e-16, 0.25, 2.22e-16, 0.2917, 2.22e-16, 0.875, 2.22e-16, 0.9167, 2.22e-16, 0.9167, 0.1111, 0.875, 0.1111, 0.875, 0.1111, 0.9167, 0.1111, 0.9167, 0.2222, 0.875, 0.2222, 0.875, 0.2222, 0.9167, 0.2222, 0.9167, 0.3333, 0.875, 0.3333, 0.875, 0.3333, 0.9167, 0.3333, 0.9167, 0.4444, 0.875, 0.4444, 0.875, 0.4444, 0.9167, 0.4444, 0.9167, 0.5556, 0.875, 0.5556, 0.9167, 0.5556, 0.9583, 0.5556, 0.9583, 0.6667, 0.9167, 0.6667, 0.9167, 0.6667, 0.9583, 0.6667, 0.9583, 0.7778, 0.9167, 0.7778, 0.9167, 0.7778, 0.9583, 0.7778, 0.9583, 0.8889, 0.9167, 0.8889, 0.625, 2.22e-16, 0.5833, 2.22e-16, 0.5833, 2.22e-16, 0.625, 2.22e-16, 0.9167, 2.22e-16, 0.9583, 2.22e-16, 0.9583, 0.1111, 0.9167, 0.1111, 0.9167, 0.1111, 0.9583, 0.1111, 0.9583, 0.2222, 0.9167, 0.2222, 0.9167, 0.2222, 0.9583, 0.2222, 0.9583, 0.3333, 0.9167, 0.3333, 0.9167, 0.3333, 0.9583, 0.3333, 0.9583, 0.4444, 0.9167, 0.4444, 0.9167, 0.4444, 0.9583, 0.4444, 0.9583, 0.5556, 0.9167, 0.5556, 0.9583, 0.5556, 1.0, 0.5556, 1.0, 0.6667, 0.9583, 0.6667, 0.9583, 0.6667, 1.0, 0.6667, 1.0, 0.7778, 0.9583, 0.7778, 0.9583, 0.7778, 1.0, 0.7778, 1.0, 0.8889, 0.9583, 0.8889, 0.5833, 2.22e-16, 0.5417, 2.22e-16, 0.5417, 2.22e-16, 0.5833, 2.22e-16, 0.9583, 2.22e-16, 1.0, 2.22e-16, 1.0, 0.1111, 0.9583, 0.1111, 0.9583, 0.1111, 1.0, 0.1111, 1.0, 0.2222, 0.9583, 0.2222, 0.9583, 0.2222, 1.0, 0.2222, 1.0, 0.3333, 0.9583, 0.3333, 0.9583, 0.3333, 1.0, 0.3333, 1.0, 0.4444, 0.9583, 0.4444, 0.9583, 0.4444, 1.0, 0.4444, 1.0, 0.5556, 0.9583, 0.5556, -4.441e-16, 0.5556, 0.04167, 0.5556, 0.04167, 0.6667, -4.441e-16, 0.6667, -4.441e-16, 0.6667, 0.04167, 0.6667, 0.04167, 0.7778, -4.441e-16, 0.7778, -4.441e-16, 0.7778, 0.04167, 0.7778, 0.04167, 0.8889, -4.441e-16, 0.8889, 1.0, 2.22e-16, 0.9583, 2.22e-16, 0.9583, 2.22e-16, 1.0, 2.22e-16, -4.441e-16, 2.22e-16, 0.04167, 2.22e-16, 0.04167, 0.1111, -4.441e-16, 0.1111, -4.441e-16, 0.1111, 0.04167, 0.1111, 0.04167, 0.2222, -4.441e-16, 0.2222, -4.441e-16, 0.2222, 0.04167, 0.2222, 0.04167, 0.3333, -4.441e-16, 0.3333, -4.441e-16, 0.3333, 0.04167, 0.3333, 0.04167, 0.4444, -4.441e-16, 0.4444, -4.441e-16, 0.4444, 0.04167, 0.4444, 0.04167, 0.5556, -4.441e-16, 0.5556, 0.04167, 0.5556, 0.08333, 0.5556, 0.08333, 0.6667, 0.04167, 0.6667, 0.04167, 0.6667, 0.08333, 0.6667, 0.08333, 0.7778, 0.04167, 0.7778, 0.04167, 0.7778, 0.08333, 0.7778, 0.08333, 0.8889, 0.04167, 0.8889, 0.7083, 0.8889, 0.75, 0.8889, 0.75, 0.8889, 0.7083, 0.8889, 0.04167, 2.22e-16, 0.08333, 2.22e-16, 0.08333, 0.1111, 0.04167, 0.1111, 0.04167, 0.1111, 0.08333, 0.1111, 0.08333, 0.2222, 0.04167, 0.2222, 0.04167, 0.2222, 0.08333, 0.2222, 0.08333, 0.3333, 0.04167, 0.3333, 0.04167, 0.3333, 0.08333, 0.3333, 0.08333, 0.4444, 0.04167, 0.4444, 0.04167, 0.4444, 0.08333, 0.4444, 0.08333, 0.5556, 0.04167, 0.5556, 0.08333, 0.5556, 0.125, 0.5556, 0.125, 0.6667, 0.08333, 0.6667, 0.08333, 0.6667, 0.125, 0.6667, 0.125, 0.7778, 0.08333, 0.7778, 0.08333, 0.7778, 0.125, 0.7778, 0.125, 0.8889, 0.08333, 0.8889, 0.2917, 0.8889, 0.3333, 0.8889, 0.3333, 0.8889, 0.2917, 0.8889, 0.08333, 2.22e-16, 0.125, 2.22e-16, 0.125, 0.1111, 0.08333, 0.1111, 0.08333, 0.1111, 0.125, 0.1111, 0.125, 0.2222, 0.08333, 0.2222, 0.08333, 0.2222, 0.125, 0.2222, 0.125, 0.3333, 0.08333, 0.3333, 0.08333, 0.3333, 0.125, 0.3333, 0.125, 0.4444, 0.08333, 0.4444, 0.08333, 0.4444, 0.125, 0.4444, 0.125, 0.5556, 0.08333, 0.5556, 0.125, 0.5556, 0.1667, 0.5556, 0.1667, 0.6667, 0.125, 0.6667, 0.125, 0.6667, 0.1667, 0.6667, 0.1667, 0.7778, 0.125, 0.7778, 0.125, 0.7778, 0.1667, 0.7778, 0.1667, 0.8889, 0.125, 0.8889, 0.9167, 2.22e-16, 0.875, 2.22e-16, 0.875, 2.22e-16, 0.9167, 2.22e-16, 0.125, 2.22e-16, 0.1667, 2.22e-16, 0.1667, 0.1111, 0.125, 0.1111, 0.125, 0.1111, 0.1667, 0.1111, 0.1667, 0.2222, 0.125, 0.2222, 0.125, 0.2222, 0.1667, 0.2222, 0.1667, 0.3333, 0.125, 0.3333, 0.125, 0.3333, 0.1667, 0.3333, 0.1667, 0.4444, 0.125, 0.4444, 0.125, 0.4444, 0.1667, 0.4444, 0.1667, 0.5556, 0.125, 0.5556, 0.1667, 0.5556, 0.2083, 0.5556, 0.2083, 0.6667, 0.1667, 0.6667, 0.1667, 0.6667, 0.2083, 0.6667, 0.2083, 0.7778, 0.1667, 0.7778, 0.1667, 0.7778, 0.2083, 0.7778, 0.2083, 0.8889, 0.1667, 0.8889, -4.441e-16, 0.8889, 0.04167, 0.8889, 0.04167, 0.8889, -4.441e-16, 0.8889, 0.1667, 2.22e-16, 0.2083, 2.22e-16, 0.2083, 0.1111, 0.1667, 0.1111, 0.1667, 0.1111, 0.2083, 0.1111, 0.2083, 0.2222, 0.1667, 0.2222, 0.1667, 0.2222, 0.2083, 0.2222, 0.2083, 0.3333, 0.1667, 0.3333, 0.1667, 0.3333, 0.2083, 0.3333, 0.2083, 0.4444, 0.1667, 0.4444, 0.1667, 0.4444, 0.2083, 0.4444, 0.2083, 0.5556, 0.1667, 0.5556, 0.2083, 0.5556, 0.25, 0.5556, 0.25, 0.6667, 0.2083, 0.6667, 0.2083, 0.6667, 0.25, 0.6667, 0.25, 0.7778, 0.2083, 0.7778, 0.2083, 0.7778, 0.25, 0.7778, 0.25, 0.8889, 0.2083, 0.8889, 0.1667, 2.22e-16, 0.125, 2.22e-16, 0.125, 2.22e-16, 0.1667, 2.22e-16, 0.2083, 2.22e-16, 0.25, 2.22e-16, 0.25, 0.1111, 0.2083, 0.1111, 0.2083, 0.1111, 0.25, 0.1111, 0.25, 0.2222, 0.2083, 0.2222, 0.2083, 0.2222, 0.25, 0.2222, 0.25, 0.3333, 0.2083, 0.3333, 0.2083, 0.3333, 0.25, 0.3333, 0.25, 0.4444, 0.2083, 0.4444, 0.2083, 0.4444, 0.25, 0.4444, 0.25, 0.5556, 0.2083, 0.5556, 0.25, 0.5556, 0.2917, 0.5556, 0.2917, 0.6667, 0.25, 0.6667, 0.25, 0.6667, 0.2917, 0.6667, 0.2917, 0.7778, 0.25, 0.7778, 0.25, 0.7778, 0.2917, 0.7778, 0.2917, 0.8889, 0.25, 0.8889, 0.7917, 2.22e-16, 0.75, 2.22e-16, 0.75, 2.22e-16, 0.7917, 2.22e-16, 0.25, 2.22e-16, 0.2917, 2.22e-16, 0.2917, 0.1111, 0.25, 0.1111, 0.25, 0.1111, 0.2917, 0.1111, 0.2917, 0.2222, 0.25, 0.2222, 0.25, 0.2222, 0.2917, 0.2222, 0.2917, 0.3333, 0.25, 0.3333, 0.25, 0.3333, 0.2917, 0.3333, 0.2917, 0.4444, 0.25, 0.4444, 0.25, 0.4444, 0.2917, 0.4444, 0.2917, 0.5556, 0.25, 0.5556, 0.2917, 0.5556, 0.3333, 0.5556, 0.3333, 0.6667, 0.2917, 0.6667, 0.2917, 0.6667, 0.3333, 0.6667, 0.3333, 0.7778, 0.2917, 0.7778, 0.2917, 0.7778, 0.3333, 0.7778, 0.3333, 0.8889, 0.2917, 0.8889, 0.5, 2.22e-16, 0.4583, 2.22e-16, 0.4583, 2.22e-16, 0.5, 2.22e-16, 0.2917, 2.22e-16, 0.3333, 2.22e-16, 0.3333, 0.1111, 0.2917, 0.1111, 0.2917, 0.1111, 0.3333, 0.1111, 0.3333, 0.2222, 0.2917, 0.2222, 0.2917, 0.2222, 0.3333, 0.2222, 0.3333, 0.3333, 0.2917, 0.3333, 0.2917, 0.3333, 0.3333, 0.3333, 0.3333, 0.4444, 0.2917, 0.4444, 0.2917, 0.4444, 0.3333, 0.4444, 0.3333, 0.5556, 0.2917, 0.5556, 0.3333, 0.5556, 0.375, 0.5556, 0.375, 0.6667, 0.3333, 0.6667, 0.3333, 0.6667, 0.375, 0.6667, 0.375, 0.7778, 0.3333, 0.7778, 0.3333, 0.7778, 0.375, 0.7778, 0.375, 0.8889, 0.3333, 0.8889, 0.9583, 0.8889, 1.0, 0.8889, 1.0, 0.8889, 0.9583, 0.8889, 0.3333, 2.22e-16, 0.375, 2.22e-16, 0.375, 0.1111, 0.3333, 0.1111, 0.3333, 0.1111, 0.375, 0.1111, 0.375, 0.2222, 0.3333, 0.2222, 0.3333, 0.2222, 0.375, 0.2222, 0.375, 0.3333, 0.3333, 0.3333, 0.3333, 0.3333, 0.375, 0.3333, 0.375, 0.4444, 0.3333, 0.4444, 0.3333, 0.4444, 0.375, 0.4444, 0.375, 0.5556, 0.3333, 0.5556, 0.375, 0.5556, 0.4167, 0.5556, 0.4167, 0.6667, 0.375, 0.6667, 0.375, 0.6667, 0.4167, 0.6667, 0.4167, 0.7778, 0.375, 0.7778, 0.375, 0.7778, 0.4167, 0.7778, 0.4167, 0.8889, 0.375, 0.8889, 0.875, 2.22e-16, 0.8333, 2.22e-16, 0.8333, 2.22e-16, 0.875, 2.22e-16, 0.375, 2.22e-16, 0.4167, 2.22e-16, 0.4167, 0.1111, 0.375, 0.1111, 0.375, 0.1111, 0.4167, 0.1111, 0.4167, 0.2222, 0.375, 0.2222, 0.375, 0.2222, 0.4167, 0.2222, 0.4167, 0.3333, 0.375, 0.3333, 0.375, 0.3333, 0.4167, 0.3333, 0.4167, 0.4444, 0.375, 0.4444, 0.375, 0.4444, 0.4167, 0.4444, 0.4167, 0.5556, 0.375, 0.5556, 0.4167, 0.5556, 0.4583, 0.5556, 0.4583, 0.6667, 0.4167, 0.6667, 0.4167, 0.6667, 0.4583, 0.6667, 0.4583, 0.7778, 0.4167, 0.7778, 0.4167, 0.7778, 0.4583, 0.7778, 0.4583, 0.8889, 0.4167, 0.8889, 0.5833, 0.8889, 0.625, 0.8889, 0.625, 0.8889, 0.5833, 0.8889, 0.4167, 2.22e-16, 0.4583, 2.22e-16, 0.4583, 0.1111, 0.4167, 0.1111, 0.4167, 0.1111, 0.4583, 0.1111, 0.4583, 0.2222, 0.4167, 0.2222, 0.4167, 0.2222, 0.4583, 0.2222, 0.4583, 0.3333, 0.4167, 0.3333, 0.4167, 0.3333, 0.4583, 0.3333, 0.4583, 0.4444, 0.4167, 0.4444, 0.4167, 0.4444, 0.4583, 0.4444, 0.4583, 0.5556, 0.4167, 0.5556, 0.4583, 0.5556, 0.5, 0.5556, 0.5, 0.6667, 0.4583, 0.6667, 0.4583, 0.6667, 0.5, 0.6667, 0.5, 0.7778, 0.4583, 0.7778, 0.4583, 0.7778, 0.5, 0.7778, 0.5, 0.8889, 0.4583, 0.8889, 0.8333, 2.22e-16, 0.7917, 2.22e-16, 0.7917, 2.22e-16, 0.8333, 2.22e-16, 0.4583, 2.22e-16, 0.5, 2.22e-16, 0.5, 0.1111, 0.4583, 0.1111, 0.4583, 0.1111, 0.5, 0.1111, 0.5, 0.2222, 0.4583, 0.2222, 0.4583, 0.2222, 0.5, 0.2222, 0.5, 0.3333, 0.4583, 0.3333, 0.4583, 0.3333, 0.5, 0.3333, 0.5, 0.4444, 0.4583, 0.4444, 0.4583, 0.4444, 0.5, 0.4444, 0.5, 0.5556, 0.4583, 0.5556, 0.5, 0.8889, 0.5417, 0.8889, 0.5417, 1.0, 0.5, 1.0, 0.5417, 0.8889, 0.5833, 0.8889, 0.5833, 1.0, 0.5417, 1.0, 0.5833, 0.8889, 0.625, 0.8889, 0.625, 1.0, 0.5833, 1.0, 0.625, 0.8889, 0.6667, 0.8889, 0.6667, 1.0, 0.625, 1.0, 0.6667, 0.8889, 0.7083, 0.8889, 0.7083, 1.0, 0.6667, 1.0, 0.7083, 0.8889, 0.75, 0.8889, 0.75, 1.0, 0.7083, 1.0, 0.75, 0.8889, 0.7917, 0.8889, 0.7917, 1.0, 0.75, 1.0, 0.7917, 0.8889, 0.8333, 0.8889, 0.8333, 1.0, 0.7917, 1.0, 0.8333, 0.8889, 0.875, 0.8889, 0.875, 1.0, 0.8333, 1.0, 0.875, 0.8889, 0.9167, 0.8889, 0.9167, 1.0, 0.875, 1.0, 0.9167, 0.8889, 0.9583, 0.8889, 0.9583, 1.0, 0.9167, 1.0, 0.9583, 0.8889, 1.0, 0.8889, 1.0, 1.0, 0.9583, 1.0, -4.441e-16, 0.8889, 0.04167, 0.8889, 0.04167, 1.0, -4.441e-16, 1.0, 0.04167, 0.8889, 0.08333, 0.8889, 0.08333, 1.0, 0.04167, 1.0, 0.08333, 0.8889, 0.125, 0.8889, 0.125, 1.0, 0.08333, 1.0, 0.125, 0.8889, 0.1667, 0.8889, 0.1667, 1.0, 0.125, 1.0, 0.1667, 0.8889, 0.2083, 0.8889, 0.2083, 1.0, 0.1667, 1.0, 0.2083, 0.8889, 0.25, 0.8889, 0.25, 1.0, 0.2083, 1.0, 0.25, 0.8889, 0.2917, 0.8889, 0.2917, 1.0, 0.25, 1.0, 0.2917, 0.8889, 0.3333, 0.8889, 0.3333, 1.0, 0.2917, 1.0, 0.3333, 0.8889, 0.375, 0.8889, 0.375, 1.0, 0.3333, 1.0, 0.375, 0.8889, 0.4167, 0.8889, 0.4167, 1.0, 0.375, 1.0, 0.4167, 0.8889, 0.4583, 0.8889, 0.4583, 1.0, 0.4167, 1.0, 0.4583, 0.8889, 0.5, 0.8889, 0.5, 1.0, 0.4583, 1.0, 0.875, 0.8889, 0.9167, 0.8889, 0.9167, 0.8889, 0.875, 0.8889, 0.04167, 2.22e-16, -4.441e-16, 2.22e-16, -4.441e-16, 2.22e-16, 0.04167, 2.22e-16, 0.375, 2.22e-16, 0.3333, 2.22e-16, 0.3333, 2.22e-16, 0.375, 2.22e-16, 0.125, 0.8889, 0.1667, 0.8889, 0.1667, 0.8889, 0.125, 0.8889, 0.9167, 0.8889, 0.9583, 0.8889, 0.9583, 0.8889, 0.9167, 0.8889, 0.2083, 0.8889, 0.25, 0.8889, 0.25, 0.8889, 0.2083, 0.8889, 0.7083, 2.22e-16, 0.6667, 2.22e-16, 0.6667, 2.22e-16, 0.7083, 2.22e-16, 0.5, 0.8889, 0.5417, 0.8889, 0.5417, 0.8889, 0.5, 0.8889, 0.1667, 0.8889, 0.2083, 0.8889, 0.2083, 0.8889, 0.1667, 0.8889, 0.5417, 0.8889, 0.5833, 0.8889, 0.5833, 0.8889, 0.5417, 0.8889, 0.4583, 2.22e-16, 0.4167, 2.22e-16, 0.4167, 2.22e-16, 0.4583, 2.22e-16, 0.08333, 2.22e-16, 0.04167, 2.22e-16, 0.04167, 2.22e-16, 0.08333, 2.22e-16, 0.125, 2.22e-16, 0.08333, 2.22e-16, 0.08333, 2.22e-16, 0.125, 2.22e-16, 0.9583, 2.22e-16, 0.9167, 2.22e-16, 0.9167, 2.22e-16, 0.9583, 2.22e-16, 0.75, 0.8889, 0.7917, 0.8889, 0.7917, 0.8889, 0.75, 0.8889, 0.375, 0.8889, 0.4167, 0.8889, 0.4167, 0.8889, 0.375, 0.8889, 0.4583, 0.8889, 0.5, 0.8889, 0.5, 0.8889, 0.4583, 0.8889, 0.25, 0.8889, 0.2917, 0.8889, 0.2917, 0.8889, 0.25, 0.8889, 0.5417, 2.22e-16, 0.5, 2.22e-16, 0.5, 2.22e-16, 0.5417, 2.22e-16, 0.625, 0.8889, 0.6667, 0.8889, 0.6667, 0.8889, 0.625, 0.8889, 0.8333, 0.8889, 0.875, 0.8889, 0.875, 0.8889, 0.8333, 0.8889, 0.2083, 2.22e-16, 0.1667, 2.22e-16, 0.1667, 2.22e-16, 0.2083, 2.22e-16, 0.4167, 2.22e-16, 0.375, 2.22e-16, 0.375, 2.22e-16, 0.4167, 2.22e-16, 0.3333, 0.8889, 0.375, 0.8889, 0.375, 0.8889, 0.3333, 0.8889, 0.9167, 0.8889, 0.9583, 0.8889, 0.9583, 0.8889, 0.9167, 0.8889, 0.5, 0.8889, 0.5417, 0.8889, 0.5417, 0.8889, 0.5, 0.8889, 0.125, 0.8889, 0.1667, 0.8889, 0.1667, 0.8889, 0.125, 0.8889, 0.375, 0.8889, 0.4167, 0.8889, 0.4167, 0.8889, 0.375, 0.8889, 0.75, 0.8889, 0.7917, 0.8889, 0.7917, 0.8889, 0.75, 0.8889, 0.2083, 0.8889, 0.25, 0.8889, 0.25, 0.8889, 0.2083, 0.8889, 0.8333, 0.8889, 0.875, 0.8889, 0.875, 0.8889, 0.8333, 0.8889, 0.5417, 0.8889, 0.5833, 0.8889, 0.5833, 0.8889, 0.5417, 0.8889, 0.125, 0.8889, 0.08333, 0.8889, 0.08333, 0.8889, 0.125, 0.8889, 1.0, 0.8889, 0.9583, 0.8889, 0.9583, 0.8889, 1.0, 0.8889, 0.4583, 0.8889, 0.5, 0.8889, 0.5, 0.8889, 0.4583, 0.8889, 0.75, 0.8889, 0.7083, 0.8889, 0.7083, 0.8889, 0.75, 0.8889, 0.3333, 0.8889, 0.375, 0.8889, 0.375, 0.8889, 0.3333, 0.8889, 0.4583, 0.8889, 0.4167, 0.8889, 0.4167, 0.8889, 0.4583, 0.8889, 0.625, 0.8889, 0.5833, 0.8889, 0.5833, 0.8889, 0.625, 0.8889, 0.8333, 0.8889, 0.7917, 0.8889, 0.7917, 0.8889, 0.8333, 0.8889, 0.3333, 0.8889, 0.2917, 0.8889, 0.2917, 0.8889, 0.3333, 0.8889, 0.04167, 0.8889, -4.441e-16, 0.8889, -4.441e-16, 0.8889, 0.04167, 0.8889, 0.7083, 0.8889, 0.6667, 0.8889, 0.6667, 0.8889, 0.7083, 0.8889, 0.1667, 0.8889, 0.2083, 0.8889, 0.2083, 0.8889, 0.1667, 0.8889, 0.625, 0.8889, 0.6667, 0.8889, 0.6667, 0.8889, 0.625, 0.8889, 0.25, 0.8889, 0.2917, 0.8889, 0.2917, 0.8889, 0.25, 0.8889, 0.08333, 0.8889, 0.04167, 0.8889, 0.04167, 0.8889, 0.08333, 0.8889, 0.875, 0.8889, 0.9167, 0.8889, 0.9167, 0.8889, 0.875, 0.8889, 0.875, 0.8889, 0.9167, 0.8889, 0.9167, 0.8889, 0.875, 0.8889, 0.8333, 0.8889, 0.875, 0.8889, 0.875, 0.8889, 0.8333, 0.8889, 0.7083, 0.8889, 0.6667, 0.8889, 0.6667, 0.8889, 0.7083, 0.8889, 0.75, 0.8889, 0.7917, 0.8889, 0.7917, 0.8889, 0.75, 0.8889, 0.3333, 0.8889, 0.2917, 0.8889, 0.2917, 0.8889, 0.3333, 0.8889, 0.9167, 0.8889, 0.9583, 0.8889, 0.9583, 0.8889, 0.9167, 0.8889, 0.3333, 0.8889, 0.375, 0.8889, 0.375, 0.8889, 0.3333, 0.8889, 0.5, 0.8889, 0.5417, 0.8889, 0.5417, 0.8889, 0.5, 0.8889, 0.375, 0.8889, 0.4167, 0.8889, 0.4167, 0.8889, 0.375, 0.8889, 0.5417, 0.8889, 0.5833, 0.8889, 0.5833, 0.8889, 0.5417, 0.8889, 1.0, 0.8889, 0.9583, 0.8889, 0.9583, 0.8889, 1.0, 0.8889, 0.625, 0.8889, 0.5833, 0.8889, 0.5833, 0.8889, 0.625, 0.8889, 0.04167, 0.8889, -4.441e-16, 0.8889, -4.441e-16, 0.8889, 0.04167, 0.8889, 0.4583, 0.8889, 0.4167, 0.8889, 0.4167, 0.8889, 0.4583, 0.8889, 0.08333, 0.8889, 0.04167, 0.8889, 0.04167, 0.8889, 0.08333, 0.8889, 0.125, 0.8889, 0.1667, 0.8889, 0.1667, 0.8889, 0.125, 0.8889, 0.625, 0.8889, 0.6667, 0.8889, 0.6667, 0.8889, 0.625, 0.8889, 0.75, 0.8889, 0.7083, 0.8889, 0.7083, 0.8889, 0.75, 0.8889, 0.8333, 0.8889, 0.7917, 0.8889, 0.7917, 0.8889, 0.8333, 0.8889, 0.125, 0.8889, 0.08333, 0.8889, 0.08333, 0.8889, 0.125, 0.8889, 0.2083, 0.8889, 0.25, 0.8889, 0.25, 0.8889, 0.2083, 0.8889, 0.1667, 0.8889, 0.2083, 0.8889, 0.2083, 0.8889, 0.1667, 0.8889, 0.25, 0.8889, 0.2917, 0.8889, 0.2917, 0.8889, 0.25, 0.8889, 0.4583, 0.8889, 0.5, 0.8889, 0.5, 0.8889, 0.4583, 0.8889, 0.04167, 0.8889, -4.441e-16, 0.8889, -4.441e-16, 0.8889, 0.04167, 0.8889, 0.4583, 0.8889, 0.4167, 0.8889, 0.4167, 0.8889, 0.4583, 0.8889, 0.08333, 0.8889, 0.04167, 0.8889, 0.04167, 0.8889, 0.08333, 0.8889, 0.125, 0.8889, 0.1667, 0.8889, 0.1667, 0.8889, 0.125, 0.8889, 0.625, 0.8889, 0.6667, 0.8889, 0.6667, 0.8889, 0.625, 0.8889, 0.75, 0.8889, 0.7083, 0.8889, 0.7083, 0.8889, 0.75, 0.8889, 0.8333, 0.8889, 0.7917, 0.8889, 0.7917, 0.8889, 0.8333, 0.8889, 0.125, 0.8889, 0.08333, 0.8889, 0.08333, 0.8889, 0.125, 0.8889, 0.2083, 0.8889, 0.25, 0.8889, 0.25, 0.8889, 0.2083, 0.8889, 0.1667, 0.8889, 0.2083, 0.8889, 0.2083, 0.8889, 0.1667, 0.8889, 0.25, 0.8889, 0.2917, 0.8889, 0.2917, 0.8889, 0.25, 0.8889, 0.4583, 0.8889, 0.5, 0.8889, 0.5, 0.8889, 0.4583, 0.8889, 0.875, 0.8889, 0.9167, 0.8889, 0.9167, 0.8889, 0.875, 0.8889, 0.8333, 0.8889, 0.875, 0.8889, 0.875, 0.8889, 0.8333, 0.8889, 0.7083, 0.8889, 0.6667, 0.8889, 0.6667, 0.8889, 0.7083, 0.8889, 0.75, 0.8889, 0.7917, 0.8889, 0.7917, 0.8889, 0.75, 0.8889, 0.3333, 0.8889, 0.2917, 0.8889, 0.2917, 0.8889, 0.3333, 0.8889, 0.9167, 0.8889, 0.9583, 0.8889, 0.9583, 0.8889, 0.9167, 0.8889, 0.3333, 0.8889, 0.375, 0.8889, 0.375, 0.8889, 0.3333, 0.8889, 0.5, 0.8889, 0.5417, 0.8889, 0.5417, 0.8889, 0.5, 0.8889, 0.375, 0.8889, 0.4167, 0.8889, 0.4167, 0.8889, 0.375, 0.8889, 0.5417, 0.8889, 0.5833, 0.8889, 0.5833, 0.8889, 0.5417, 0.8889, 1.0, 0.8889, 0.9583, 0.8889, 0.9583, 0.8889, 1.0, 0.8889, 0.625, 0.8889, 0.5833, 0.8889, 0.5833, 0.8889, 0.625, 0.8889, 0.5417, 0.8889, 0.5833, 0.8889, 0.5833, 0.8889, 0.5417, 0.8889, 1.0, 0.8889, 0.9583, 0.8889, 0.9583, 0.8889, 1.0, 0.8889, 0.625, 0.8889, 0.5833, 0.8889, 0.5833, 0.8889, 0.625, 0.8889, 0.04167, 0.8889, -4.441e-16, 0.8889, -4.441e-16, 0.8889, 0.04167, 0.8889, 0.4583, 0.8889, 0.4167, 0.8889, 0.4167, 0.8889, 0.4583, 0.8889, 0.08333, 0.8889, 0.04167, 0.8889, 0.04167, 0.8889, 0.08333, 0.8889, 0.125, 0.8889, 0.1667, 0.8889, 0.1667, 0.8889, 0.125, 0.8889, 0.625, 0.8889, 0.6667, 0.8889, 0.6667, 0.8889, 0.625, 0.8889, 0.75, 0.8889, 0.7083, 0.8889, 0.7083, 0.8889, 0.75, 0.8889, 0.8333, 0.8889, 0.7917, 0.8889, 0.7917, 0.8889, 0.8333, 0.8889, 0.125, 0.8889, 0.08333, 0.8889, 0.08333, 0.8889, 0.125, 0.8889, 0.2083, 0.8889, 0.25, 0.8889, 0.25, 0.8889, 0.2083, 0.8889, 0.1667, 0.8889, 0.2083, 0.8889, 0.2083, 0.8889, 0.1667, 0.8889, 0.25, 0.8889, 0.2917, 0.8889, 0.2917, 0.8889, 0.25, 0.8889, 0.4583, 0.8889, 0.5, 0.8889, 0.5, 0.8889, 0.4583, 0.8889, 0.875, 0.8889, 0.9167, 0.8889, 0.9167, 0.8889, 0.875, 0.8889, 0.8333, 0.8889, 0.875, 0.8889, 0.875, 0.8889, 0.8333, 0.8889, 0.7083, 0.8889, 0.6667, 0.8889, 0.6667, 0.8889, 0.7083, 0.8889, 0.75, 0.8889, 0.7917, 0.8889, 0.7917, 0.8889, 0.75, 0.8889, 0.3333, 0.8889, 0.2917, 0.8889, 0.2917, 0.8889, 0.3333, 0.8889, 0.9167, 0.8889, 0.9583, 0.8889, 0.9583, 0.8889, 0.9167, 0.8889, 0.3333, 0.8889, 0.375, 0.8889, 0.375, 0.8889, 0.3333, 0.8889, 0.5, 0.8889, 0.5417, 0.8889, 0.5417, 0.8889, 0.5, 0.8889, 0.375, 0.8889, 0.4167, 0.8889, 0.4167, 0.8889, 0.375, 0.8889])
me_torus_001.use_remesh_fix_poles = True
me_torus_001.use_remesh_preserve_attributes = False
me_torus_001.update()

# ---- objects
ob_torus = bpy.data.objects.new('Torus', me_torus)
ob_torus_001 = bpy.data.objects.new('Torus.001', me_torus_001)

# ---- transforms, parenting, visibility, modifiers, constraints
ob_torus.location = (0.0, 0.0, 0.0)
_m = ob_torus.modifiers.new('Subdivision', 'SUBSURF')
ob_torus_001.location = (2.514, 0.02236, 2.031)
ob_torus_001.rotation_euler = (0.01507, 0.2705, 0.1106)
ob_torus_001.scale = (0.1388, 0.1388, 0.1388)

# ---- collection membership
col_collection.objects.link(ob_torus)
col_collection.objects.link(ob_torus_001)

# ---- scene / render settings (as saved in the file)
scene.frame_start = 1; scene.frame_end = 250; scene.frame_set(0)
scene.render.engine = 'BLENDER_EEVEE_NEXT'
scene.cycles.use_denoising = False
scene.cycles.samples = 128
scene.cycles.sampling_pattern = 'TABULATED_SOBOL'
scene.cycles.use_adaptive_sampling = False
scene.cycles.use_light_tree = False
scene.view_settings.view_transform = 'Filmic'
bpy.context.view_layer.update()

# ---- added for rendering (the .blend has no active camera and no usable light): camera, sun
cam_auto = bpy.data.cameras.new('AutoCamera')
cam_auto.lens = 50.0
cam_auto.sensor_width = 36.0
cam_auto.clip_end = 1000.0
ob_auto_camera = bpy.data.objects.new('AutoCamera', cam_auto)
scene.collection.objects.link(ob_auto_camera)
ob_auto_camera.location = (9.32932, -11.14, 8.05479)
ob_auto_camera.rotation_euler = (1.09748, -7.21219e-08, 0.694738)
scene.camera = ob_auto_camera
light_auto_sun = bpy.data.lights.new('AutoSun', 'SUN')
light_auto_sun.energy = 3.0
light_auto_sun.angle = 0.0523599
ob_auto_sun = bpy.data.objects.new('AutoSun', light_auto_sun)
scene.collection.objects.link(ob_auto_sun)
ob_auto_sun.rotation_euler = (0.872665, 0.174533, 0.523599)
bpy.context.view_layer.update()
